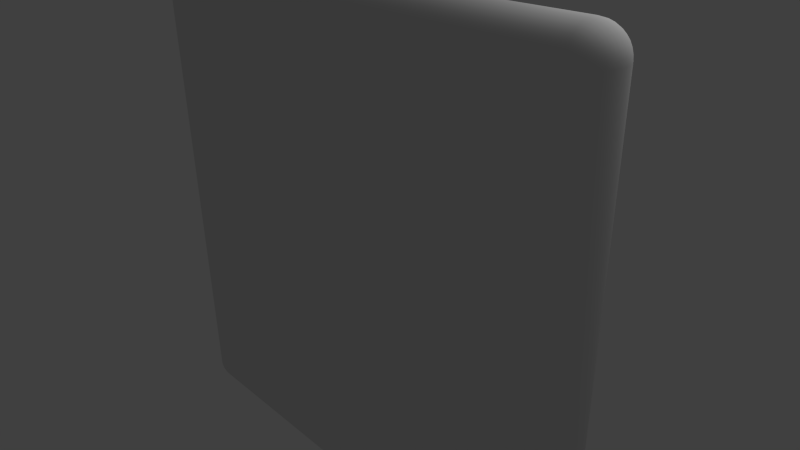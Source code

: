 # Source: Floor.blend  (saved by Blender 2.57.0; exported with 4.5.12 LTS)
import bpy
from mathutils import Matrix  # noqa: F401  (used for matrix-valued properties, if any)

bpy.ops.wm.read_factory_settings(use_empty=True)
scene = bpy.context.scene
scene.name = 'Scene'

# ---- collections
col_collection_1 = bpy.data.collections.new('Collection 1'); scene.collection.children.link(col_collection_1)

# ---- materials (node trees are filled in below, after node groups)
mat_material = bpy.data.materials.new('Material')
mat_material.alpha_threshold = 0.0
mat_material.use_transparent_shadow = False
mat_material.roughness = 0.5
mat_material.line_color = (0.0, 0.0, 0.0, 1.0)

# ---- material node trees

# ---- world
world_world = bpy.data.worlds.new('World'); scene.world = world_world
world_world.color = (0.05088, 0.05088, 0.05088)
world_world.use_sun_shadow = False
world_world.sun_shadow_jitter_overblur = 0.0
world_world.cycles.sampling_method = 'MANUAL'
world_world.cycles.sample_map_resolution = 256

# ---- cameras
cam_camera = bpy.data.cameras.new('Camera')
cam_camera.clip_end = 100.0
cam_camera.lens = 35.0
cam_camera.ortho_scale = 7.314
cam_camera.dof.focus_distance = 0.0
cam_camera.dof.aperture_fstop = 128.0

# ---- lights
light_lamp = bpy.data.lights.new('Lamp', 'POINT')
light_lamp.transmission_factor = 0.0
light_lamp.cutoff_distance = 30.0
light_lamp.energy = 100.0
light_lamp.shadow_buffer_clip_start = 1.001
light_lamp.shadow_soft_size = 1.0
light_lamp.shadow_maximum_resolution = 0.006
light_lamp.use_absolute_resolution = True
light_lamp.cycles.use_multiple_importance_sampling = False

# ---- meshes
me_cube = bpy.data.meshes.new('Cube')
me_cube.from_pydata([(3.5, 0.0, 3.5), (3.653, -0.7696, -3.5), (3.578, -0.7923, -3.5), (3.722, -0.06741, 3.5), (3.783, -0.1172, 3.5), (3.87, -0.2469, 3.5), (3.892, -0.322, 3.5), (3.9, -0.4, 3.5), (3.892, -0.478, 3.5), (3.87, -0.5531, 3.5), (3.833, -0.6222, 3.5), (3.783, -0.6828, 3.5), (3.722, -0.7326, 3.5), (3.653, -0.7696, 3.5), (3.5, -0.7923, -3.578), (3.5, -0.5531, -3.87), (3.5, -0.478, -3.892), (3.5, -0.4, -3.9), (3.5, -0.322, -3.892), (3.5, -0.2469, -3.87), (3.5, -0.1778, -3.833), (3.5, -0.1172, -3.783), (3.5, -0.06741, -3.722), (3.5, -0.03045, -3.653), (3.5, -0.007686, -3.578), (3.5, 0.0, -3.5), (-3.5, -0.7923, -3.578), (-3.5, -0.5531, -3.87), (-3.5, -0.2469, -3.87), (-3.5, -0.1778, -3.833), (-3.5, -0.06741, -3.722), (-3.5, -0.007686, -3.578), (-3.578, -0.007686, 3.5), (-3.653, -0.03045, 3.5), (-3.722, -0.06741, 3.5), (-3.783, -0.1172, 3.5), (-3.833, -0.1778, 3.5), (-3.87, -0.2469, 3.5), (-3.892, -0.322, 3.5), (-3.9, -0.4, 3.5), (-3.892, -0.478, 3.5), (-3.87, -0.5531, 3.5), (-3.833, -0.6222, 3.5), (-3.783, -0.6828, 3.5), (-3.722, -0.7326, 3.5), (-3.653, -0.7696, 3.5), (-3.578, -0.7923, 3.5), (-3.5, 0.0, -3.5), (-3.578, -0.007686, -3.5), (-3.653, -0.03045, -3.5), (-3.722, -0.06741, -3.5), (-3.783, -0.1172, -3.5), (-3.833, -0.1778, -3.5), (-3.87, -0.2469, -3.5), (-3.892, -0.322, -3.5), (-3.9, -0.4, -3.5), (-3.892, -0.478, -3.5), (-3.87, -0.5531, -3.5), (-3.833, -0.6222, -3.5), (-3.722, -0.7326, -3.5), (-3.653, -0.7696, -3.5), (-3.578, -0.7923, -3.5), (-3.5, -0.8, 3.5), (-3.5, -0.7696, 3.653), (-3.5, -0.7326, 3.722), (-3.5, -0.6828, 3.783), (-3.5, -0.6222, 3.833), (-3.5, -0.5531, 3.87), (-3.5, -0.478, 3.892), (-3.5, -0.4, 3.9), (-3.5, -0.322, 3.892), (-3.5, -0.2469, 3.87), (-3.5, -0.1778, 3.833), (-3.5, -0.1172, 3.783), (-3.5, -0.06741, 3.722), (-3.5, -0.03045, 3.653), (-3.5, 0.0, 3.5), (3.5, -0.8, 3.5), (3.5, -0.7696, 3.653), (3.5, -0.7326, 3.722), (3.5, -0.6828, 3.783), (3.5, -0.6222, 3.833), (3.5, -0.478, 3.892), (3.5, -0.1172, 3.783), (3.5, -0.06741, 3.722), (3.5, -0.03045, 3.653), (3.5, -0.8, -3.5), (3.5, -0.7696, -3.653), (3.5, -0.7326, -3.722), (3.5, -0.6828, -3.783), (3.5, -0.6222, -3.833), (3.515, -0.007686, -3.577), (3.53, -0.03045, -3.65), (3.543, -0.06741, -3.718), (3.555, -0.1172, -3.777), (3.565, -0.1778, -3.826), (3.572, -0.2469, -3.862), (3.577, -0.322, -3.885), (3.578, -0.4, -3.892), (3.577, -0.478, -3.885), (3.572, -0.5531, -3.862), (3.565, -0.6222, -3.826), (3.555, -0.6828, -3.777), (3.543, -0.7326, -3.718), (3.53, -0.7696, -3.65), (3.515, -0.7923, -3.577), (3.53, -0.7923, -3.572), (3.559, -0.7696, -3.641), (3.585, -0.7326, -3.705), (3.608, -0.6828, -3.761), (3.627, -0.6222, -3.807), (3.641, -0.5531, -3.841), (3.65, -0.478, -3.862), (3.653, -0.4, -3.87), (3.65, -0.322, -3.862), (3.641, -0.2469, -3.841), (3.627, -0.1778, -3.807), (3.608, -0.1172, -3.761), (3.585, -0.06741, -3.705), (3.559, -0.03045, -3.641), (3.53, -0.007686, -3.572), (3.543, -0.007686, -3.565), (3.585, -0.03045, -3.627), (3.623, -0.06741, -3.685), (3.657, -0.1172, -3.735), (3.685, -0.1778, -3.777), (3.705, -0.2469, -3.807), (3.718, -0.322, -3.826), (3.722, -0.4, -3.833), (3.718, -0.478, -3.826), (3.705, -0.5531, -3.807), (3.685, -0.6222, -3.777), (3.657, -0.6828, -3.735), (3.623, -0.7326, -3.685), (3.585, -0.7696, -3.627), (3.543, -0.7923, -3.565), (3.555, -0.7923, -3.555), (3.608, -0.7696, -3.608), (3.657, -0.7326, -3.657), (3.7, -0.6828, -3.7), (3.735, -0.6222, -3.735), (3.761, -0.5531, -3.761), (3.777, -0.478, -3.777), (3.783, -0.4, -3.783), (3.777, -0.322, -3.777), (3.761, -0.2469, -3.761), (3.735, -0.1778, -3.735), (3.7, -0.1172, -3.7), (3.657, -0.06741, -3.657), (3.608, -0.03045, -3.608), (3.555, -0.007686, -3.555), (3.565, -0.007686, -3.543), (3.627, -0.03045, -3.585), (3.685, -0.06741, -3.623), (3.735, -0.1172, -3.657), (3.777, -0.1778, -3.685), (3.807, -0.2469, -3.705), (3.826, -0.322, -3.718), (3.833, -0.4, -3.722), (3.826, -0.478, -3.718), (3.807, -0.5531, -3.705), (3.777, -0.6222, -3.685), (3.735, -0.6828, -3.657), (3.685, -0.7326, -3.623), (3.627, -0.7696, -3.585), (3.565, -0.7923, -3.543), (3.572, -0.7923, -3.53), (3.641, -0.7696, -3.559), (3.705, -0.7326, -3.585), (3.761, -0.6828, -3.608), (3.807, -0.6222, -3.627), (3.841, -0.5531, -3.641), (3.862, -0.478, -3.65), (3.87, -0.4, -3.653), (3.862, -0.322, -3.65), (3.841, -0.2469, -3.641), (3.807, -0.1778, -3.627), (3.761, -0.1172, -3.608), (3.705, -0.06741, -3.585), (3.641, -0.03045, -3.559), (3.572, -0.007686, -3.53), (3.577, -0.007686, -3.515), (3.65, -0.03045, -3.53), (3.718, -0.06741, -3.543), (3.777, -0.1172, -3.555), (3.826, -0.1778, -3.565), (3.862, -0.2469, -3.572), (3.885, -0.322, -3.577), (3.892, -0.4, -3.578), (3.885, -0.478, -3.577), (3.862, -0.5531, -3.572), (3.826, -0.6222, -3.565), (3.777, -0.6828, -3.555), (3.718, -0.7326, -3.543), (3.65, -0.7696, -3.53), (3.577, -0.7923, -3.515), (3.722, -0.7326, -3.5), (3.783, -0.6828, -3.5), (3.833, -0.6222, -3.5), (3.87, -0.5531, -3.5), (3.892, -0.478, -3.5), (3.9, -0.4, -3.5), (3.892, -0.322, -3.5), (3.87, -0.2469, -3.5), (3.833, -0.1778, -3.5), (3.783, -0.1172, -3.5), (3.722, -0.06741, -3.5), (3.653, -0.03045, -3.5), (3.578, -0.007686, -3.5), (-3.5, -0.03045, -3.653), (-3.5, -0.1172, -3.783), (-3.5, -0.322, -3.892), (-3.5, -0.4, -3.9), (-3.5, -0.478, -3.892), (-3.5, -0.6222, -3.833), (-3.5, -0.6828, -3.783), (-3.5, -0.7326, -3.722), (-3.5, -0.7696, -3.653), (-3.515, -0.7923, -3.577), (-3.53, -0.7696, -3.65), (-3.543, -0.7326, -3.718), (-3.555, -0.6828, -3.777), (-3.565, -0.6222, -3.826), (-3.572, -0.5531, -3.862), (-3.577, -0.478, -3.885), (-3.578, -0.4, -3.892), (-3.577, -0.322, -3.885), (-3.572, -0.2469, -3.862), (-3.565, -0.1778, -3.826), (-3.555, -0.1172, -3.777), (-3.543, -0.06741, -3.718), (-3.53, -0.03045, -3.65), (-3.515, -0.007686, -3.577), (-3.53, -0.007686, -3.572), (-3.559, -0.03045, -3.641), (-3.585, -0.06741, -3.705), (-3.608, -0.1172, -3.761), (-3.627, -0.1778, -3.807), (-3.641, -0.2469, -3.841), (-3.65, -0.322, -3.862), (-3.653, -0.4, -3.87), (-3.65, -0.478, -3.862), (-3.641, -0.5531, -3.841), (-3.627, -0.6222, -3.807), (-3.608, -0.6828, -3.761), (-3.585, -0.7326, -3.705), (-3.559, -0.7696, -3.641), (-3.53, -0.7923, -3.572), (-3.543, -0.7923, -3.565), (-3.585, -0.7696, -3.627), (-3.623, -0.7326, -3.685), (-3.657, -0.6828, -3.735), (-3.685, -0.6222, -3.777), (-3.705, -0.5531, -3.807), (-3.718, -0.478, -3.826), (-3.722, -0.4, -3.833), (-3.718, -0.322, -3.826), (-3.705, -0.2469, -3.807), (-3.685, -0.1778, -3.777), (-3.657, -0.1172, -3.735), (-3.623, -0.06741, -3.685), (-3.585, -0.03045, -3.627), (-3.543, -0.007686, -3.565), (-3.555, -0.007686, -3.555), (-3.608, -0.03045, -3.608), (-3.657, -0.06741, -3.657), (-3.7, -0.1172, -3.7), (-3.735, -0.1778, -3.735), (-3.761, -0.2469, -3.761), (-3.777, -0.322, -3.777), (-3.783, -0.4, -3.783), (-3.777, -0.478, -3.777), (-3.761, -0.5531, -3.761), (-3.735, -0.6222, -3.735), (-3.7, -0.6828, -3.7), (-3.657, -0.7326, -3.657), (-3.608, -0.7696, -3.608), (-3.555, -0.7923, -3.555), (-3.565, -0.7923, -3.543), (-3.627, -0.7696, -3.585), (-3.685, -0.7326, -3.623), (-3.735, -0.6828, -3.657), (-3.777, -0.6222, -3.685), (-3.807, -0.5531, -3.705), (-3.826, -0.478, -3.718), (-3.833, -0.4, -3.722), (-3.826, -0.322, -3.718), (-3.807, -0.2469, -3.705), (-3.777, -0.1778, -3.685), (-3.735, -0.1172, -3.657), (-3.685, -0.06741, -3.623), (-3.627, -0.03045, -3.585), (-3.565, -0.007686, -3.543), (-3.572, -0.007686, -3.53), (-3.641, -0.03045, -3.559), (-3.705, -0.06741, -3.585), (-3.761, -0.1172, -3.608), (-3.807, -0.1778, -3.627), (-3.841, -0.2469, -3.641), (-3.862, -0.322, -3.65), (-3.87, -0.4, -3.653), (-3.862, -0.478, -3.65), (-3.841, -0.5531, -3.641), (-3.807, -0.6222, -3.627), (-3.761, -0.6828, -3.608), (-3.705, -0.7326, -3.585), (-3.641, -0.7696, -3.559), (-3.572, -0.7923, -3.53), (-3.577, -0.7923, -3.515), (-3.65, -0.7696, -3.53), (-3.718, -0.7326, -3.543), (-3.777, -0.6828, -3.555), (-3.826, -0.6222, -3.565), (-3.862, -0.5531, -3.572), (-3.885, -0.478, -3.577), (-3.892, -0.4, -3.578), (-3.885, -0.322, -3.577), (-3.862, -0.2469, -3.572), (-3.826, -0.1778, -3.565), (-3.777, -0.1172, -3.555), (-3.718, -0.06741, -3.543), (-3.65, -0.03045, -3.53), (-3.577, -0.007686, -3.515), (-3.783, -0.6828, -3.5), (-3.5, -0.8, -3.5), (-3.5, -0.7923, 3.578), (-3.5, -0.007686, 3.578), (-3.515, -0.007686, 3.577), (-3.53, -0.03045, 3.65), (-3.543, -0.06741, 3.718), (-3.555, -0.1172, 3.777), (-3.565, -0.1778, 3.826), (-3.572, -0.2469, 3.862), (-3.577, -0.322, 3.885), (-3.578, -0.4, 3.892), (-3.577, -0.478, 3.885), (-3.572, -0.5531, 3.862), (-3.565, -0.6222, 3.826), (-3.555, -0.6828, 3.777), (-3.543, -0.7326, 3.718), (-3.53, -0.7696, 3.65), (-3.515, -0.7923, 3.577), (-3.53, -0.7923, 3.572), (-3.559, -0.7696, 3.641), (-3.585, -0.7326, 3.705), (-3.608, -0.6828, 3.761), (-3.627, -0.6222, 3.807), (-3.641, -0.5531, 3.841), (-3.65, -0.478, 3.862), (-3.653, -0.4, 3.87), (-3.65, -0.322, 3.862), (-3.641, -0.2469, 3.841), (-3.627, -0.1778, 3.807), (-3.608, -0.1172, 3.761), (-3.585, -0.06741, 3.705), (-3.559, -0.03045, 3.641), (-3.53, -0.007686, 3.572), (-3.543, -0.007686, 3.565), (-3.585, -0.03045, 3.627), (-3.623, -0.06741, 3.685), (-3.657, -0.1172, 3.735), (-3.685, -0.1778, 3.777), (-3.705, -0.2469, 3.807), (-3.718, -0.322, 3.826), (-3.722, -0.4, 3.833), (-3.718, -0.478, 3.826), (-3.705, -0.5531, 3.807), (-3.685, -0.6222, 3.777), (-3.657, -0.6828, 3.735), (-3.623, -0.7326, 3.685), (-3.585, -0.7696, 3.627), (-3.543, -0.7923, 3.565), (-3.555, -0.7923, 3.555), (-3.608, -0.7696, 3.608), (-3.657, -0.7326, 3.657), (-3.7, -0.6828, 3.7), (-3.735, -0.6222, 3.735), (-3.761, -0.5531, 3.761), (-3.777, -0.478, 3.777), (-3.783, -0.4, 3.783), (-3.777, -0.322, 3.777), (-3.761, -0.2469, 3.761), (-3.735, -0.1778, 3.735), (-3.7, -0.1172, 3.7), (-3.657, -0.06741, 3.657), (-3.608, -0.03045, 3.608), (-3.555, -0.007686, 3.555), (-3.565, -0.007686, 3.543), (-3.627, -0.03045, 3.585), (-3.685, -0.06741, 3.623), (-3.735, -0.1172, 3.657), (-3.777, -0.1778, 3.685), (-3.807, -0.2469, 3.705), (-3.826, -0.322, 3.718), (-3.833, -0.4, 3.722), (-3.826, -0.478, 3.718), (-3.807, -0.5531, 3.705), (-3.777, -0.6222, 3.685), (-3.735, -0.6828, 3.657), (-3.685, -0.7326, 3.623), (-3.627, -0.7696, 3.585), (-3.565, -0.7923, 3.543), (-3.572, -0.7923, 3.53), (-3.641, -0.7696, 3.559), (-3.705, -0.7326, 3.585), (-3.761, -0.6828, 3.608), (-3.807, -0.6222, 3.627), (-3.841, -0.5531, 3.641), (-3.862, -0.478, 3.65), (-3.87, -0.4, 3.653), (-3.862, -0.322, 3.65), (-3.841, -0.2469, 3.641), (-3.807, -0.1778, 3.627), (-3.761, -0.1172, 3.608), (-3.705, -0.06741, 3.585), (-3.641, -0.03045, 3.559), (-3.572, -0.007686, 3.53), (-3.577, -0.007686, 3.515), (-3.65, -0.03045, 3.53), (-3.718, -0.06741, 3.543), (-3.777, -0.1172, 3.555), (-3.826, -0.1778, 3.565), (-3.862, -0.2469, 3.572), (-3.885, -0.322, 3.577), (-3.892, -0.4, 3.578), (-3.885, -0.478, 3.577), (-3.862, -0.5531, 3.572), (-3.826, -0.6222, 3.565), (-3.777, -0.6828, 3.555), (-3.718, -0.7326, 3.543), (-3.65, -0.7696, 3.53), (-3.577, -0.7923, 3.515), (3.5, -0.007686, 3.578), (3.5, -0.1778, 3.833), (3.5, -0.2469, 3.87), (3.5, -0.322, 3.892), (3.5, -0.4, 3.9), (3.5, -0.5531, 3.87), (3.5, -0.7923, 3.578), (3.515, -0.7923, 3.577), (3.53, -0.7696, 3.65), (3.543, -0.7326, 3.718), (3.555, -0.6828, 3.777), (3.565, -0.6222, 3.826), (3.572, -0.5531, 3.862), (3.577, -0.478, 3.885), (3.578, -0.4, 3.892), (3.577, -0.322, 3.885), (3.572, -0.2469, 3.862), (3.565, -0.1778, 3.826), (3.555, -0.1172, 3.777), (3.543, -0.06741, 3.718), (3.53, -0.03045, 3.65), (3.515, -0.007686, 3.577), (3.53, -0.007686, 3.572), (3.559, -0.03045, 3.641), (3.585, -0.06741, 3.705), (3.608, -0.1172, 3.761), (3.627, -0.1778, 3.807), (3.641, -0.2469, 3.841), (3.65, -0.322, 3.862), (3.653, -0.4, 3.87), (3.65, -0.478, 3.862), (3.641, -0.5531, 3.841), (3.627, -0.6222, 3.807), (3.608, -0.6828, 3.761), (3.585, -0.7326, 3.705), (3.559, -0.7696, 3.641), (3.53, -0.7923, 3.572), (3.543, -0.7923, 3.565), (3.585, -0.7696, 3.627), (3.623, -0.7326, 3.685), (3.657, -0.6828, 3.735), (3.685, -0.6222, 3.777), (3.705, -0.5531, 3.807), (3.718, -0.478, 3.826), (3.722, -0.4, 3.833), (3.718, -0.322, 3.826), (3.705, -0.2469, 3.807), (3.685, -0.1778, 3.777), (3.657, -0.1172, 3.735), (3.623, -0.06741, 3.685), (3.585, -0.03045, 3.627), (3.543, -0.007686, 3.565), (3.555, -0.007686, 3.555), (3.608, -0.03045, 3.608), (3.657, -0.06741, 3.657), (3.7, -0.1172, 3.7), (3.735, -0.1778, 3.735), (3.761, -0.2469, 3.761), (3.777, -0.322, 3.777), (3.783, -0.4, 3.783), (3.777, -0.478, 3.777), (3.761, -0.5531, 3.761), (3.735, -0.6222, 3.735), (3.7, -0.6828, 3.7), (3.657, -0.7326, 3.657), (3.608, -0.7696, 3.608), (3.555, -0.7923, 3.555), (3.565, -0.7923, 3.543), (3.627, -0.7696, 3.585), (3.685, -0.7326, 3.623), (3.735, -0.6828, 3.657), (3.777, -0.6222, 3.685), (3.807, -0.5531, 3.705), (3.826, -0.478, 3.718), (3.833, -0.4, 3.722), (3.826, -0.322, 3.718), (3.807, -0.2469, 3.705), (3.777, -0.1778, 3.685), (3.735, -0.1172, 3.657), (3.685, -0.06741, 3.623), (3.627, -0.03045, 3.585), (3.565, -0.007686, 3.543), (3.572, -0.007686, 3.53), (3.641, -0.03045, 3.559), (3.705, -0.06741, 3.585), (3.761, -0.1172, 3.608), (3.807, -0.1778, 3.627), (3.841, -0.2469, 3.641), (3.862, -0.322, 3.65), (3.87, -0.4, 3.653), (3.862, -0.478, 3.65), (3.841, -0.5531, 3.641), (3.807, -0.6222, 3.627), (3.761, -0.6828, 3.608), (3.705, -0.7326, 3.585), (3.641, -0.7696, 3.559), (3.572, -0.7923, 3.53), (3.577, -0.7923, 3.515), (3.65, -0.7696, 3.53), (3.718, -0.7326, 3.543), (3.777, -0.6828, 3.555), (3.826, -0.6222, 3.565), (3.862, -0.5531, 3.572), (3.885, -0.478, 3.577), (3.892, -0.4, 3.578), (3.885, -0.322, 3.577), (3.862, -0.2469, 3.572), (3.826, -0.1778, 3.565), (3.777, -0.1172, 3.555), (3.718, -0.06741, 3.543), (3.65, -0.03045, 3.53), (3.577, -0.007686, 3.515), (3.578, -0.007686, 3.5), (3.653, -0.03045, 3.5), (3.833, -0.1778, 3.5), (3.578, -0.7923, 3.5)], [], [(62, 324, 86, 77), (0, 25, 47, 76), (25, 0, 544, 208), (208, 544, 545, 207), (207, 545, 3, 206), (206, 3, 4, 205), (205, 4, 546, 204), (204, 546, 5, 203), (203, 5, 6, 202), (202, 6, 7, 201), (201, 7, 8, 200), (200, 8, 9, 199), (199, 9, 10, 198), (198, 10, 11, 197), (197, 11, 12, 196), (196, 12, 13, 1), (1, 13, 547, 2), (2, 547, 77, 86), (86, 324, 26, 14), (217, 87, 14, 26), (216, 88, 87, 217), (215, 89, 88, 216), (214, 90, 89, 215), (27, 15, 90, 214), (213, 16, 15, 27), (212, 17, 16, 213), (211, 18, 17, 212), (28, 19, 18, 211), (29, 20, 19, 28), (210, 21, 20, 29), (30, 22, 21, 210), (209, 23, 22, 30), (31, 24, 23, 209), (47, 25, 24, 31), (76, 47, 48, 32), (32, 48, 49, 33), (33, 49, 50, 34), (34, 50, 51, 35), (35, 51, 52, 36), (36, 52, 53, 37), (37, 53, 54, 38), (38, 54, 55, 39), (39, 55, 56, 40), (40, 56, 57, 41), (41, 57, 58, 42), (42, 58, 323, 43), (43, 323, 59, 44), (44, 59, 60, 45), (45, 60, 61, 46), (324, 62, 46, 61), (438, 325, 62, 77), (78, 63, 325, 438), (79, 64, 63, 78), (80, 65, 64, 79), (81, 66, 65, 80), (437, 67, 66, 81), (82, 68, 67, 437), (436, 69, 68, 82), (435, 70, 69, 436), (434, 71, 70, 435), (433, 72, 71, 434), (83, 73, 72, 433), (84, 74, 73, 83), (85, 75, 74, 84), (432, 326, 75, 85), (0, 76, 326, 432), (25, 91, 24), (24, 91, 92, 23), (23, 92, 93, 22), (22, 93, 94, 21), (21, 94, 95, 20), (20, 95, 96, 19), (19, 96, 97, 18), (18, 97, 98, 17), (17, 98, 99, 16), (16, 99, 100, 15), (15, 100, 101, 90), (90, 101, 102, 89), (89, 102, 103, 88), (88, 103, 104, 87), (87, 104, 105, 14), (14, 105, 86), (105, 106, 86), (104, 107, 106, 105), (103, 108, 107, 104), (102, 109, 108, 103), (101, 110, 109, 102), (100, 111, 110, 101), (99, 112, 111, 100), (98, 113, 112, 99), (97, 114, 113, 98), (96, 115, 114, 97), (95, 116, 115, 96), (94, 117, 116, 95), (93, 118, 117, 94), (92, 119, 118, 93), (91, 120, 119, 92), (25, 120, 91), (25, 121, 120), (120, 121, 122, 119), (119, 122, 123, 118), (118, 123, 124, 117), (117, 124, 125, 116), (116, 125, 126, 115), (115, 126, 127, 114), (114, 127, 128, 113), (113, 128, 129, 112), (112, 129, 130, 111), (111, 130, 131, 110), (110, 131, 132, 109), (109, 132, 133, 108), (108, 133, 134, 107), (107, 134, 135, 106), (106, 135, 86), (135, 136, 86), (134, 137, 136, 135), (133, 138, 137, 134), (132, 139, 138, 133), (131, 140, 139, 132), (130, 141, 140, 131), (129, 142, 141, 130), (128, 143, 142, 129), (127, 144, 143, 128), (126, 145, 144, 127), (125, 146, 145, 126), (124, 147, 146, 125), (123, 148, 147, 124), (122, 149, 148, 123), (121, 150, 149, 122), (25, 150, 121), (25, 151, 150), (150, 151, 152, 149), (149, 152, 153, 148), (148, 153, 154, 147), (147, 154, 155, 146), (146, 155, 156, 145), (145, 156, 157, 144), (144, 157, 158, 143), (143, 158, 159, 142), (142, 159, 160, 141), (141, 160, 161, 140), (140, 161, 162, 139), (139, 162, 163, 138), (138, 163, 164, 137), (137, 164, 165, 136), (136, 165, 86), (165, 166, 86), (164, 167, 166, 165), (163, 168, 167, 164), (162, 169, 168, 163), (161, 170, 169, 162), (160, 171, 170, 161), (159, 172, 171, 160), (158, 173, 172, 159), (157, 174, 173, 158), (156, 175, 174, 157), (155, 176, 175, 156), (154, 177, 176, 155), (153, 178, 177, 154), (152, 179, 178, 153), (151, 180, 179, 152), (25, 180, 151), (25, 181, 180), (180, 181, 182, 179), (179, 182, 183, 178), (178, 183, 184, 177), (177, 184, 185, 176), (176, 185, 186, 175), (175, 186, 187, 174), (174, 187, 188, 173), (173, 188, 189, 172), (172, 189, 190, 171), (171, 190, 191, 170), (170, 191, 192, 169), (169, 192, 193, 168), (168, 193, 194, 167), (167, 194, 195, 166), (166, 195, 86), (195, 2, 86), (194, 1, 2, 195), (193, 196, 1, 194), (192, 197, 196, 193), (191, 198, 197, 192), (190, 199, 198, 191), (189, 200, 199, 190), (188, 201, 200, 189), (187, 202, 201, 188), (186, 203, 202, 187), (185, 204, 203, 186), (184, 205, 204, 185), (183, 206, 205, 184), (182, 207, 206, 183), (181, 208, 207, 182), (25, 208, 181), (47, 31, 232), (232, 31, 209, 231), (231, 209, 30, 230), (230, 30, 210, 229), (229, 210, 29, 228), (228, 29, 28, 227), (227, 28, 211, 226), (226, 211, 212, 225), (225, 212, 213, 224), (224, 213, 27, 223), (223, 27, 214, 222), (222, 214, 215, 221), (221, 215, 216, 220), (220, 216, 217, 219), (219, 217, 26, 218), (218, 26, 324), (247, 218, 324), (246, 219, 218, 247), (245, 220, 219, 246), (244, 221, 220, 245), (243, 222, 221, 244), (242, 223, 222, 243), (241, 224, 223, 242), (240, 225, 224, 241), (239, 226, 225, 240), (238, 227, 226, 239), (237, 228, 227, 238), (236, 229, 228, 237), (235, 230, 229, 236), (234, 231, 230, 235), (233, 232, 231, 234), (47, 232, 233), (47, 233, 262), (262, 233, 234, 261), (261, 234, 235, 260), (260, 235, 236, 259), (259, 236, 237, 258), (258, 237, 238, 257), (257, 238, 239, 256), (256, 239, 240, 255), (255, 240, 241, 254), (254, 241, 242, 253), (253, 242, 243, 252), (252, 243, 244, 251), (251, 244, 245, 250), (250, 245, 246, 249), (249, 246, 247, 248), (248, 247, 324), (277, 248, 324), (276, 249, 248, 277), (275, 250, 249, 276), (274, 251, 250, 275), (273, 252, 251, 274), (272, 253, 252, 273), (271, 254, 253, 272), (270, 255, 254, 271), (269, 256, 255, 270), (268, 257, 256, 269), (267, 258, 257, 268), (266, 259, 258, 267), (265, 260, 259, 266), (264, 261, 260, 265), (263, 262, 261, 264), (47, 262, 263), (47, 263, 292), (292, 263, 264, 291), (291, 264, 265, 290), (290, 265, 266, 289), (289, 266, 267, 288), (288, 267, 268, 287), (287, 268, 269, 286), (286, 269, 270, 285), (285, 270, 271, 284), (284, 271, 272, 283), (283, 272, 273, 282), (282, 273, 274, 281), (281, 274, 275, 280), (280, 275, 276, 279), (279, 276, 277, 278), (278, 277, 324), (307, 278, 324), (306, 279, 278, 307), (305, 280, 279, 306), (304, 281, 280, 305), (303, 282, 281, 304), (302, 283, 282, 303), (301, 284, 283, 302), (300, 285, 284, 301), (299, 286, 285, 300), (298, 287, 286, 299), (297, 288, 287, 298), (296, 289, 288, 297), (295, 290, 289, 296), (294, 291, 290, 295), (293, 292, 291, 294), (47, 292, 293), (47, 293, 322), (322, 293, 294, 321), (321, 294, 295, 320), (320, 295, 296, 319), (319, 296, 297, 318), (318, 297, 298, 317), (317, 298, 299, 316), (316, 299, 300, 315), (315, 300, 301, 314), (314, 301, 302, 313), (313, 302, 303, 312), (312, 303, 304, 311), (311, 304, 305, 310), (310, 305, 306, 309), (309, 306, 307, 308), (308, 307, 324), (61, 308, 324), (60, 309, 308, 61), (59, 310, 309, 60), (323, 311, 310, 59), (58, 312, 311, 323), (57, 313, 312, 58), (56, 314, 313, 57), (55, 315, 314, 56), (54, 316, 315, 55), (53, 317, 316, 54), (52, 318, 317, 53), (51, 319, 318, 52), (50, 320, 319, 51), (49, 321, 320, 50), (48, 322, 321, 49), (47, 322, 48), (76, 327, 326), (326, 327, 328, 75), (75, 328, 329, 74), (74, 329, 330, 73), (73, 330, 331, 72), (72, 331, 332, 71), (71, 332, 333, 70), (70, 333, 334, 69), (69, 334, 335, 68), (68, 335, 336, 67), (67, 336, 337, 66), (66, 337, 338, 65), (65, 338, 339, 64), (64, 339, 340, 63), (63, 340, 341, 325), (325, 341, 62), (341, 342, 62), (340, 343, 342, 341), (339, 344, 343, 340), (338, 345, 344, 339), (337, 346, 345, 338), (336, 347, 346, 337), (335, 348, 347, 336), (334, 349, 348, 335), (333, 350, 349, 334), (332, 351, 350, 333), (331, 352, 351, 332), (330, 353, 352, 331), (329, 354, 353, 330), (328, 355, 354, 329), (327, 356, 355, 328), (76, 356, 327), (76, 357, 356), (356, 357, 358, 355), (355, 358, 359, 354), (354, 359, 360, 353), (353, 360, 361, 352), (352, 361, 362, 351), (351, 362, 363, 350), (350, 363, 364, 349), (349, 364, 365, 348), (348, 365, 366, 347), (347, 366, 367, 346), (346, 367, 368, 345), (345, 368, 369, 344), (344, 369, 370, 343), (343, 370, 371, 342), (342, 371, 62), (371, 372, 62), (370, 373, 372, 371), (369, 374, 373, 370), (368, 375, 374, 369), (367, 376, 375, 368), (366, 377, 376, 367), (365, 378, 377, 366), (364, 379, 378, 365), (363, 380, 379, 364), (362, 381, 380, 363), (361, 382, 381, 362), (360, 383, 382, 361), (359, 384, 383, 360), (358, 385, 384, 359), (357, 386, 385, 358), (76, 386, 357), (76, 387, 386), (386, 387, 388, 385), (385, 388, 389, 384), (384, 389, 390, 383), (383, 390, 391, 382), (382, 391, 392, 381), (381, 392, 393, 380), (380, 393, 394, 379), (379, 394, 395, 378), (378, 395, 396, 377), (377, 396, 397, 376), (376, 397, 398, 375), (375, 398, 399, 374), (374, 399, 400, 373), (373, 400, 401, 372), (372, 401, 62), (401, 402, 62), (400, 403, 402, 401), (399, 404, 403, 400), (398, 405, 404, 399), (397, 406, 405, 398), (396, 407, 406, 397), (395, 408, 407, 396), (394, 409, 408, 395), (393, 410, 409, 394), (392, 411, 410, 393), (391, 412, 411, 392), (390, 413, 412, 391), (389, 414, 413, 390), (388, 415, 414, 389), (387, 416, 415, 388), (76, 416, 387), (76, 417, 416), (416, 417, 418, 415), (415, 418, 419, 414), (414, 419, 420, 413), (413, 420, 421, 412), (412, 421, 422, 411), (411, 422, 423, 410), (410, 423, 424, 409), (409, 424, 425, 408), (408, 425, 426, 407), (407, 426, 427, 406), (406, 427, 428, 405), (405, 428, 429, 404), (404, 429, 430, 403), (403, 430, 431, 402), (402, 431, 62), (431, 46, 62), (430, 45, 46, 431), (429, 44, 45, 430), (428, 43, 44, 429), (427, 42, 43, 428), (426, 41, 42, 427), (425, 40, 41, 426), (424, 39, 40, 425), (423, 38, 39, 424), (422, 37, 38, 423), (421, 36, 37, 422), (420, 35, 36, 421), (419, 34, 35, 420), (418, 33, 34, 419), (417, 32, 33, 418), (76, 32, 417), (0, 432, 453), (453, 432, 85, 452), (452, 85, 84, 451), (451, 84, 83, 450), (450, 83, 433, 449), (449, 433, 434, 448), (448, 434, 435, 447), (447, 435, 436, 446), (446, 436, 82, 445), (445, 82, 437, 444), (444, 437, 81, 443), (443, 81, 80, 442), (442, 80, 79, 441), (441, 79, 78, 440), (440, 78, 438, 439), (439, 438, 77), (468, 439, 77), (467, 440, 439, 468), (466, 441, 440, 467), (465, 442, 441, 466), (464, 443, 442, 465), (463, 444, 443, 464), (462, 445, 444, 463), (461, 446, 445, 462), (460, 447, 446, 461), (459, 448, 447, 460), (458, 449, 448, 459), (457, 450, 449, 458), (456, 451, 450, 457), (455, 452, 451, 456), (454, 453, 452, 455), (0, 453, 454), (0, 454, 483), (483, 454, 455, 482), (482, 455, 456, 481), (481, 456, 457, 480), (480, 457, 458, 479), (479, 458, 459, 478), (478, 459, 460, 477), (477, 460, 461, 476), (476, 461, 462, 475), (475, 462, 463, 474), (474, 463, 464, 473), (473, 464, 465, 472), (472, 465, 466, 471), (471, 466, 467, 470), (470, 467, 468, 469), (469, 468, 77), (498, 469, 77), (497, 470, 469, 498), (496, 471, 470, 497), (495, 472, 471, 496), (494, 473, 472, 495), (493, 474, 473, 494), (492, 475, 474, 493), (491, 476, 475, 492), (490, 477, 476, 491), (489, 478, 477, 490), (488, 479, 478, 489), (487, 480, 479, 488), (486, 481, 480, 487), (485, 482, 481, 486), (484, 483, 482, 485), (0, 483, 484), (0, 484, 513), (513, 484, 485, 512), (512, 485, 486, 511), (511, 486, 487, 510), (510, 487, 488, 509), (509, 488, 489, 508), (508, 489, 490, 507), (507, 490, 491, 506), (506, 491, 492, 505), (505, 492, 493, 504), (504, 493, 494, 503), (503, 494, 495, 502), (502, 495, 496, 501), (501, 496, 497, 500), (500, 497, 498, 499), (499, 498, 77), (528, 499, 77), (527, 500, 499, 528), (526, 501, 500, 527), (525, 502, 501, 526), (524, 503, 502, 525), (523, 504, 503, 524), (522, 505, 504, 523), (521, 506, 505, 522), (520, 507, 506, 521), (519, 508, 507, 520), (518, 509, 508, 519), (517, 510, 509, 518), (516, 511, 510, 517), (515, 512, 511, 516), (514, 513, 512, 515), (0, 513, 514), (0, 514, 543), (543, 514, 515, 542), (542, 515, 516, 541), (541, 516, 517, 540), (540, 517, 518, 539), (539, 518, 519, 538), (538, 519, 520, 537), (537, 520, 521, 536), (536, 521, 522, 535), (535, 522, 523, 534), (534, 523, 524, 533), (533, 524, 525, 532), (532, 525, 526, 531), (531, 526, 527, 530), (530, 527, 528, 529), (529, 528, 77), (547, 529, 77), (13, 530, 529, 547), (12, 531, 530, 13), (11, 532, 531, 12), (10, 533, 532, 11), (9, 534, 533, 10), (8, 535, 534, 9), (7, 536, 535, 8), (6, 537, 536, 7), (5, 538, 537, 6), (546, 539, 538, 5), (4, 540, 539, 546), (3, 541, 540, 4), (545, 542, 541, 3), (544, 543, 542, 545), (0, 543, 544)])
me_cube.polygons.foreach_set('use_smooth', [True] * 578)
_uv = me_cube.uv_layers.new(name='UVTex')
_uv.uv.foreach_set('vector', [2.766e-05, 1.0, 2.778e-05, 2.754e-05, 1.0, 2.754e-05, 1.0, 1.0, 1.0, 1.0, 1.0, 2.754e-05, 2.778e-05, 2.754e-05, 2.766e-05, 1.0, 1.0, 2.754e-05, 1.0, 1.0, 1.011, 1.0, 1.011, 2.754e-05, 1.011, 2.754e-05, 1.011, 1.0, 1.022, 1.0, 1.022, 2.754e-05, 1.022, 2.754e-05, 1.022, 1.0, 1.032, 1.0, 1.032, 2.754e-05, 1.032, 2.754e-05, 1.032, 1.0, 1.04, 1.0, 1.04, 2.754e-05, 1.04, 2.754e-05, 1.04, 1.0, 1.047, 1.0, 1.047, 2.754e-05, 1.047, 2.754e-05, 1.047, 1.0, 1.053, 1.0, 1.053, 2.754e-05, 1.053, 2.754e-05, 1.053, 1.0, 1.056, 1.0, 1.056, 2.754e-05, 1.056, 2.754e-05, 1.056, 1.0, 1.057, 1.0, 1.057, 2.754e-05, 1.057, 2.754e-05, 1.057, 1.0, 1.056, 1.0, 1.056, 2.754e-05, 1.056, 2.754e-05, 1.056, 1.0, 1.053, 1.0, 1.053, 2.754e-05, 1.053, 2.754e-05, 1.053, 1.0, 1.047, 1.0, 1.047, 2.754e-05, 1.047, 2.754e-05, 1.047, 1.0, 1.04, 1.0, 1.04, 2.754e-05, 1.04, 2.754e-05, 1.04, 1.0, 1.032, 1.0, 1.032, 2.754e-05, 1.032, 2.754e-05, 1.032, 1.0, 1.022, 1.0, 1.022, 2.754e-05, 1.022, 2.754e-05, 1.022, 1.0, 1.011, 1.0, 1.011, 2.754e-05, 1.011, 2.754e-05, 1.011, 1.0, 1.0, 1.0, 1.0, 2.754e-05, 1.0, 2.754e-05, 2.778e-05, 2.754e-05, 2.778e-05, -0.01112, 1.0, -0.01112, 2.778e-05, -0.02184, 1.0, -0.02184, 1.0, -0.01112, 2.778e-05, -0.01112, 2.778e-05, -0.03172, 1.0, -0.03172, 1.0, -0.02184, 2.778e-05, -0.02184, 2.778e-05, -0.04038, 1.0, -0.04038, 1.0, -0.03172, 2.778e-05, -0.03172, 2.778e-05, -0.04748, 1.0, -0.04748, 1.0, -0.04038, 2.778e-05, -0.04038, 2.778e-05, -0.05276, 1.0, -0.05276, 1.0, -0.04748, 2.778e-05, -0.04748, 2.778e-05, -0.05601, 1.0, -0.05601, 1.0, -0.05276, 2.778e-05, -0.05276, 2.778e-05, -0.05711, 1.0, -0.05711, 1.0, -0.05601, 2.778e-05, -0.05601, 2.778e-05, -0.05601, 1.0, -0.05601, 1.0, -0.05711, 2.778e-05, -0.05711, 2.778e-05, -0.05276, 1.0, -0.05276, 1.0, -0.05601, 2.778e-05, -0.05601, 2.778e-05, -0.04748, 1.0, -0.04748, 1.0, -0.05276, 2.778e-05, -0.05276, 2.778e-05, -0.04038, 1.0, -0.04038, 1.0, -0.04748, 2.778e-05, -0.04748, 2.778e-05, -0.03172, 1.0, -0.03172, 1.0, -0.04038, 2.778e-05, -0.04038, 2.778e-05, -0.02184, 1.0, -0.02184, 1.0, -0.03172, 2.778e-05, -0.03172, 2.778e-05, -0.01112, 1.0, -0.01112, 1.0, -0.02184, 2.778e-05, -0.02184, 2.778e-05, 2.754e-05, 1.0, 2.754e-05, 1.0, -0.01112, 2.778e-05, -0.01112, 2.766e-05, 1.0, 2.778e-05, 2.754e-05, -0.01112, 2.754e-05, -0.01112, 1.0, -0.01112, 1.0, -0.01112, 2.754e-05, -0.02184, 2.754e-05, -0.02184, 1.0, -0.02184, 1.0, -0.02184, 2.754e-05, -0.03172, 2.754e-05, -0.03172, 1.0, -0.03172, 1.0, -0.03172, 2.754e-05, -0.04038, 2.754e-05, -0.04038, 1.0, -0.04038, 1.0, -0.04038, 2.754e-05, -0.04748, 2.754e-05, -0.04748, 1.0, -0.04748, 1.0, -0.04748, 2.754e-05, -0.05276, 2.754e-05, -0.05276, 1.0, -0.05276, 1.0, -0.05276, 2.754e-05, -0.05601, 2.754e-05, -0.05601, 1.0, -0.05601, 1.0, -0.05601, 2.754e-05, -0.05711, 2.754e-05, -0.05711, 1.0, -0.05711, 1.0, -0.05711, 2.754e-05, -0.05601, 2.754e-05, -0.05601, 1.0, -0.05601, 1.0, -0.05601, 2.754e-05, -0.05276, 2.754e-05, -0.05276, 1.0, -0.05276, 1.0, -0.05276, 2.754e-05, -0.04748, 2.754e-05, -0.04748, 1.0, -0.04748, 1.0, -0.04748, 2.754e-05, -0.04038, 2.754e-05, -0.04038, 1.0, -0.04038, 1.0, -0.04038, 2.754e-05, -0.03172, 2.754e-05, -0.03172, 1.0, -0.03172, 1.0, -0.03172, 2.754e-05, -0.02184, 2.754e-05, -0.02184, 1.0, -0.02184, 1.0, -0.02184, 2.754e-05, -0.01112, 2.754e-05, -0.01112, 1.0, 2.778e-05, 2.754e-05, 2.766e-05, 1.0, -0.01112, 1.0, -0.01112, 2.754e-05, 1.0, 1.011, 2.766e-05, 1.011, 2.766e-05, 1.0, 1.0, 1.0, 1.0, 1.022, 2.766e-05, 1.022, 2.766e-05, 1.011, 1.0, 1.011, 1.0, 1.032, 2.766e-05, 1.032, 2.766e-05, 1.022, 1.0, 1.022, 1.0, 1.04, 2.766e-05, 1.04, 2.766e-05, 1.032, 1.0, 1.032, 1.0, 1.047, 2.766e-05, 1.047, 2.766e-05, 1.04, 1.0, 1.04, 1.0, 1.053, 2.766e-05, 1.053, 2.766e-05, 1.047, 1.0, 1.047, 1.0, 1.056, 2.766e-05, 1.056, 2.766e-05, 1.053, 1.0, 1.053, 1.0, 1.057, 2.766e-05, 1.057, 2.766e-05, 1.056, 1.0, 1.056, 1.0, 1.056, 2.766e-05, 1.056, 2.766e-05, 1.057, 1.0, 1.057, 1.0, 1.053, 2.766e-05, 1.053, 2.766e-05, 1.056, 1.0, 1.056, 1.0, 1.047, 2.766e-05, 1.047, 2.766e-05, 1.053, 1.0, 1.053, 1.0, 1.04, 2.766e-05, 1.04, 2.766e-05, 1.047, 1.0, 1.047, 1.0, 1.032, 2.766e-05, 1.032, 2.766e-05, 1.04, 1.0, 1.04, 1.0, 1.022, 2.766e-05, 1.022, 2.766e-05, 1.032, 1.0, 1.032, 1.0, 1.011, 2.766e-05, 1.011, 2.766e-05, 1.022, 1.0, 1.022, 1.0, 1.0, 2.766e-05, 1.0, 2.766e-05, 1.011, 1.0, 1.011, 1.0, 2.754e-05, 1.002, -0.01091, 1.0, -0.01112, 1.0, -0.01112, 1.002, -0.01091, 1.004, -0.02142, 1.0, -0.02184, 1.0, -0.02184, 1.004, -0.02142, 1.006, -0.03111, 1.0, -0.03172, 1.0, -0.03172, 1.006, -0.03111, 1.008, -0.0396, 1.0, -0.04038, 1.0, -0.04038, 1.008, -0.0396, 1.009, -0.04657, 1.0, -0.04748, 1.0, -0.04748, 1.009, -0.04657, 1.01, -0.05175, 1.0, -0.05276, 1.0, -0.05276, 1.01, -0.05175, 1.011, -0.05494, 1.0, -0.05601, 1.0, -0.05601, 1.011, -0.05494, 1.011, -0.05601, 1.0, -0.05711, 1.0, -0.05711, 1.011, -0.05601, 1.011, -0.05494, 1.0, -0.05601, 1.0, -0.05601, 1.011, -0.05494, 1.01, -0.05175, 1.0, -0.05276, 1.0, -0.05276, 1.01, -0.05175, 1.009, -0.04657, 1.0, -0.04748, 1.0, -0.04748, 1.009, -0.04657, 1.008, -0.0396, 1.0, -0.04038, 1.0, -0.04038, 1.008, -0.0396, 1.006, -0.03111, 1.0, -0.03172, 1.0, -0.03172, 1.006, -0.03111, 1.004, -0.02142, 1.0, -0.02184, 1.0, -0.02184, 1.004, -0.02142, 1.002, -0.01091, 1.0, -0.01112, 1.0, -0.01112, 1.002, -0.01091, 1.0, 2.754e-05, 1.002, -0.01091, 1.004, -0.01027, 1.0, 2.754e-05, 1.004, -0.02142, 1.008, -0.02017, 1.004, -0.01027, 1.002, -0.01091, 1.006, -0.03111, 1.012, -0.0293, 1.008, -0.02017, 1.004, -0.02142, 1.008, -0.0396, 1.015, -0.0373, 1.012, -0.0293, 1.006, -0.03111, 1.009, -0.04657, 1.018, -0.04387, 1.015, -0.0373, 1.008, -0.0396, 1.01, -0.05175, 1.02, -0.04874, 1.018, -0.04387, 1.009, -0.04657, 1.011, -0.05494, 1.021, -0.05175, 1.02, -0.04874, 1.01, -0.05175, 1.011, -0.05601, 1.022, -0.05276, 1.021, -0.05175, 1.011, -0.05494, 1.011, -0.05494, 1.021, -0.05175, 1.022, -0.05276, 1.011, -0.05601, 1.01, -0.05175, 1.02, -0.04874, 1.021, -0.05175, 1.011, -0.05494, 1.009, -0.04657, 1.018, -0.04387, 1.02, -0.04874, 1.01, -0.05175, 1.008, -0.0396, 1.015, -0.0373, 1.018, -0.04387, 1.009, -0.04657, 1.006, -0.03111, 1.012, -0.0293, 1.015, -0.0373, 1.008, -0.0396, 1.004, -0.02142, 1.008, -0.02017, 1.012, -0.0293, 1.006, -0.03111, 1.002, -0.01091, 1.004, -0.01027, 1.008, -0.02017, 1.004, -0.02142, 1.0, 2.754e-05, 1.004, -0.01027, 1.002, -0.01091, 1.0, 2.754e-05, 1.006, -0.009241, 1.004, -0.01027, 1.004, -0.01027, 1.006, -0.009241, 1.012, -0.01815, 1.008, -0.02017, 1.008, -0.02017, 1.012, -0.01815, 1.018, -0.02637, 1.012, -0.0293, 1.012, -0.0293, 1.018, -0.02637, 1.022, -0.03357, 1.015, -0.0373, 1.015, -0.0373, 1.022, -0.03357, 1.026, -0.03948, 1.018, -0.04387, 1.018, -0.04387, 1.026, -0.03948, 1.029, -0.04387, 1.02, -0.04874, 1.02, -0.04874, 1.029, -0.04387, 1.031, -0.04657, 1.021, -0.05175, 1.021, -0.05175, 1.031, -0.04657, 1.032, -0.04748, 1.022, -0.05276, 1.022, -0.05276, 1.032, -0.04748, 1.031, -0.04657, 1.021, -0.05175, 1.021, -0.05175, 1.031, -0.04657, 1.029, -0.04387, 1.02, -0.04874, 1.02, -0.04874, 1.029, -0.04387, 1.026, -0.03948, 1.018, -0.04387, 1.018, -0.04387, 1.026, -0.03948, 1.022, -0.03357, 1.015, -0.0373, 1.015, -0.0373, 1.022, -0.03357, 1.018, -0.02637, 1.012, -0.0293, 1.012, -0.0293, 1.018, -0.02637, 1.012, -0.01815, 1.008, -0.02017, 1.008, -0.02017, 1.012, -0.01815, 1.006, -0.009241, 1.004, -0.01027, 1.004, -0.01027, 1.006, -0.009241, 1.0, 2.754e-05, 1.006, -0.009241, 1.008, -0.007855, 1.0, 2.754e-05, 1.012, -0.01815, 1.015, -0.01543, 1.008, -0.007855, 1.006, -0.009241, 1.018, -0.02637, 1.022, -0.02242, 1.015, -0.01543, 1.012, -0.01815, 1.022, -0.03357, 1.029, -0.02854, 1.022, -0.02242, 1.018, -0.02637, 1.026, -0.03948, 1.034, -0.03357, 1.029, -0.02854, 1.022, -0.03357, 1.029, -0.04387, 1.037, -0.0373, 1.034, -0.03357, 1.026, -0.03948, 1.031, -0.04657, 1.04, -0.0396, 1.037, -0.0373, 1.029, -0.04387, 1.032, -0.04748, 1.04, -0.04038, 1.04, -0.0396, 1.031, -0.04657, 1.031, -0.04657, 1.04, -0.0396, 1.04, -0.04038, 1.032, -0.04748, 1.029, -0.04387, 1.037, -0.0373, 1.04, -0.0396, 1.031, -0.04657, 1.026, -0.03948, 1.034, -0.03357, 1.037, -0.0373, 1.029, -0.04387, 1.022, -0.03357, 1.029, -0.02854, 1.034, -0.03357, 1.026, -0.03948, 1.018, -0.02637, 1.022, -0.02242, 1.029, -0.02854, 1.022, -0.03357, 1.012, -0.01815, 1.015, -0.01543, 1.022, -0.02242, 1.018, -0.02637, 1.006, -0.009241, 1.008, -0.007855, 1.015, -0.01543, 1.012, -0.01815, 1.0, 2.754e-05, 1.008, -0.007855, 1.006, -0.009241, 1.0, 2.754e-05, 1.009, -0.006166, 1.008, -0.007855, 1.008, -0.007855, 1.009, -0.006166, 1.018, -0.01212, 1.015, -0.01543, 1.015, -0.01543, 1.018, -0.01212, 1.026, -0.01761, 1.022, -0.02242, 1.022, -0.02242, 1.026, -0.01761, 1.034, -0.02242, 1.029, -0.02854, 1.029, -0.02854, 1.034, -0.02242, 1.039, -0.02637, 1.034, -0.03357, 1.034, -0.03357, 1.039, -0.02637, 1.044, -0.0293, 1.037, -0.0373, 1.037, -0.0373, 1.044, -0.0293, 1.047, -0.03111, 1.04, -0.0396, 1.04, -0.0396, 1.047, -0.03111, 1.047, -0.03172, 1.04, -0.04038, 1.04, -0.04038, 1.047, -0.03172, 1.047, -0.03111, 1.04, -0.0396, 1.04, -0.0396, 1.047, -0.03111, 1.044, -0.0293, 1.037, -0.0373, 1.037, -0.0373, 1.044, -0.0293, 1.039, -0.02637, 1.034, -0.03357, 1.034, -0.03357, 1.039, -0.02637, 1.034, -0.02242, 1.029, -0.02854, 1.029, -0.02854, 1.034, -0.02242, 1.026, -0.01761, 1.022, -0.02242, 1.022, -0.02242, 1.026, -0.01761, 1.018, -0.01212, 1.015, -0.01543, 1.015, -0.01543, 1.018, -0.01212, 1.009, -0.006166, 1.008, -0.007855, 1.008, -0.007855, 1.009, -0.006166, 1.0, 2.754e-05, 1.009, -0.006166, 1.01, -0.004238, 1.0, 2.754e-05, 1.018, -0.01212, 1.02, -0.00834, 1.01, -0.004238, 1.009, -0.006166, 1.026, -0.01761, 1.029, -0.01212, 1.02, -0.00834, 1.018, -0.01212, 1.034, -0.02242, 1.037, -0.01543, 1.029, -0.01212, 1.026, -0.01761, 1.039, -0.02637, 1.044, -0.01815, 1.037, -0.01543, 1.034, -0.02242, 1.044, -0.0293, 1.049, -0.02017, 1.044, -0.01815, 1.039, -0.02637, 1.047, -0.03111, 1.052, -0.02142, 1.049, -0.02017, 1.044, -0.0293, 1.047, -0.03172, 1.053, -0.02184, 1.052, -0.02142, 1.047, -0.03111, 1.047, -0.03111, 1.052, -0.02142, 1.053, -0.02184, 1.047, -0.03172, 1.044, -0.0293, 1.049, -0.02017, 1.052, -0.02142, 1.047, -0.03111, 1.039, -0.02637, 1.044, -0.01815, 1.049, -0.02017, 1.044, -0.0293, 1.034, -0.02242, 1.037, -0.01543, 1.044, -0.01815, 1.039, -0.02637, 1.026, -0.01761, 1.029, -0.01212, 1.037, -0.01543, 1.034, -0.02242, 1.018, -0.01212, 1.02, -0.00834, 1.029, -0.01212, 1.026, -0.01761, 1.009, -0.006166, 1.01, -0.004238, 1.02, -0.00834, 1.018, -0.01212, 1.0, 2.754e-05, 1.01, -0.004238, 1.009, -0.006166, 1.0, 2.754e-05, 1.011, -0.002147, 1.01, -0.004238, 1.01, -0.004238, 1.011, -0.002147, 1.021, -0.004238, 1.02, -0.00834, 1.02, -0.00834, 1.021, -0.004238, 1.031, -0.006166, 1.029, -0.01212, 1.029, -0.01212, 1.031, -0.006166, 1.04, -0.007855, 1.037, -0.01543, 1.037, -0.01543, 1.04, -0.007855, 1.047, -0.009241, 1.044, -0.01815, 1.044, -0.01815, 1.047, -0.009241, 1.052, -0.01027, 1.049, -0.02017, 1.049, -0.02017, 1.052, -0.01027, 1.055, -0.01091, 1.052, -0.02142, 1.052, -0.02142, 1.055, -0.01091, 1.056, -0.01112, 1.053, -0.02184, 1.053, -0.02184, 1.056, -0.01112, 1.055, -0.01091, 1.052, -0.02142, 1.052, -0.02142, 1.055, -0.01091, 1.052, -0.01027, 1.049, -0.02017, 1.049, -0.02017, 1.052, -0.01027, 1.047, -0.009241, 1.044, -0.01815, 1.044, -0.01815, 1.047, -0.009241, 1.04, -0.007855, 1.037, -0.01543, 1.037, -0.01543, 1.04, -0.007855, 1.031, -0.006166, 1.029, -0.01212, 1.029, -0.01212, 1.031, -0.006166, 1.021, -0.004238, 1.02, -0.00834, 1.02, -0.00834, 1.021, -0.004238, 1.011, -0.002147, 1.01, -0.004238, 1.01, -0.004238, 1.011, -0.002147, 1.0, 2.754e-05, 1.011, -0.002147, 1.011, 2.754e-05, 1.0, 2.754e-05, 1.021, -0.004238, 1.022, 2.754e-05, 1.011, 2.754e-05, 1.011, -0.002147, 1.031, -0.006166, 1.032, 2.754e-05, 1.022, 2.754e-05, 1.021, -0.004238, 1.04, -0.007855, 1.04, 2.754e-05, 1.032, 2.754e-05, 1.031, -0.006166, 1.047, -0.009241, 1.047, 2.754e-05, 1.04, 2.754e-05, 1.04, -0.007855, 1.052, -0.01027, 1.053, 2.754e-05, 1.047, 2.754e-05, 1.047, -0.009241, 1.055, -0.01091, 1.056, 2.754e-05, 1.053, 2.754e-05, 1.052, -0.01027, 1.056, -0.01112, 1.057, 2.754e-05, 1.056, 2.754e-05, 1.055, -0.01091, 1.055, -0.01091, 1.056, 2.754e-05, 1.057, 2.754e-05, 1.056, -0.01112, 1.052, -0.01027, 1.053, 2.754e-05, 1.056, 2.754e-05, 1.055, -0.01091, 1.047, -0.009241, 1.047, 2.754e-05, 1.053, 2.754e-05, 1.052, -0.01027, 1.04, -0.007855, 1.04, 2.754e-05, 1.047, 2.754e-05, 1.047, -0.009241, 1.031, -0.006166, 1.032, 2.754e-05, 1.04, 2.754e-05, 1.04, -0.007855, 1.021, -0.004238, 1.022, 2.754e-05, 1.032, 2.754e-05, 1.031, -0.006166, 1.011, -0.002147, 1.011, 2.754e-05, 1.022, 2.754e-05, 1.021, -0.004238, 1.0, 2.754e-05, 1.011, 2.754e-05, 1.011, -0.002147, 2.778e-05, 2.754e-05, 2.778e-05, -0.01112, -0.002147, -0.01091, -0.002147, -0.01091, 2.778e-05, -0.01112, 2.778e-05, -0.02184, -0.004238, -0.02142, -0.004238, -0.02142, 2.778e-05, -0.02184, 2.778e-05, -0.03172, -0.006166, -0.03111, -0.006166, -0.03111, 2.778e-05, -0.03172, 2.778e-05, -0.04038, -0.007855, -0.0396, -0.007855, -0.0396, 2.778e-05, -0.04038, 2.778e-05, -0.04748, -0.009241, -0.04657, -0.009241, -0.04657, 2.778e-05, -0.04748, 2.778e-05, -0.05276, -0.01027, -0.05175, -0.01027, -0.05175, 2.778e-05, -0.05276, 2.778e-05, -0.05601, -0.01091, -0.05494, -0.01091, -0.05494, 2.778e-05, -0.05601, 2.778e-05, -0.05711, -0.01112, -0.05601, -0.01112, -0.05601, 2.778e-05, -0.05711, 2.778e-05, -0.05601, -0.01091, -0.05494, -0.01091, -0.05494, 2.778e-05, -0.05601, 2.778e-05, -0.05276, -0.01027, -0.05175, -0.01027, -0.05175, 2.778e-05, -0.05276, 2.778e-05, -0.04748, -0.009241, -0.04657, -0.009241, -0.04657, 2.778e-05, -0.04748, 2.778e-05, -0.04038, -0.007855, -0.0396, -0.007855, -0.0396, 2.778e-05, -0.04038, 2.778e-05, -0.03172, -0.006166, -0.03111, -0.006166, -0.03111, 2.778e-05, -0.03172, 2.778e-05, -0.02184, -0.004238, -0.02142, -0.004238, -0.02142, 2.778e-05, -0.02184, 2.778e-05, -0.01112, -0.002147, -0.01091, -0.002147, -0.01091, 2.778e-05, -0.01112, 2.778e-05, 2.754e-05, -0.004238, -0.01027, -0.002147, -0.01091, 2.778e-05, 2.754e-05, -0.00834, -0.02017, -0.004238, -0.02142, -0.002147, -0.01091, -0.004238, -0.01027, -0.01212, -0.0293, -0.006166, -0.03111, -0.004238, -0.02142, -0.00834, -0.02017, -0.01543, -0.0373, -0.007855, -0.0396, -0.006166, -0.03111, -0.01212, -0.0293, -0.01815, -0.04387, -0.009241, -0.04657, -0.007855, -0.0396, -0.01543, -0.0373, -0.02017, -0.04874, -0.01027, -0.05175, -0.009241, -0.04657, -0.01815, -0.04387, -0.02142, -0.05175, -0.01091, -0.05494, -0.01027, -0.05175, -0.02017, -0.04874, -0.02184, -0.05276, -0.01112, -0.05601, -0.01091, -0.05494, -0.02142, -0.05175, -0.02142, -0.05175, -0.01091, -0.05494, -0.01112, -0.05601, -0.02184, -0.05276, -0.02017, -0.04874, -0.01027, -0.05175, -0.01091, -0.05494, -0.02142, -0.05175, -0.01815, -0.04387, -0.009241, -0.04657, -0.01027, -0.05175, -0.02017, -0.04874, -0.01543, -0.0373, -0.007855, -0.0396, -0.009241, -0.04657, -0.01815, -0.04387, -0.01212, -0.0293, -0.006166, -0.03111, -0.007855, -0.0396, -0.01543, -0.0373, -0.00834, -0.02017, -0.004238, -0.02142, -0.006166, -0.03111, -0.01212, -0.0293, -0.004238, -0.01027, -0.002147, -0.01091, -0.004238, -0.02142, -0.00834, -0.02017, 2.778e-05, 2.754e-05, -0.002147, -0.01091, -0.004238, -0.01027, 2.778e-05, 2.754e-05, -0.004238, -0.01027, -0.006166, -0.009241, -0.006166, -0.009241, -0.004238, -0.01027, -0.00834, -0.02017, -0.01212, -0.01815, -0.01212, -0.01815, -0.00834, -0.02017, -0.01212, -0.0293, -0.01761, -0.02637, -0.01761, -0.02637, -0.01212, -0.0293, -0.01543, -0.0373, -0.02242, -0.03357, -0.02242, -0.03357, -0.01543, -0.0373, -0.01815, -0.04387, -0.02637, -0.03948, -0.02637, -0.03948, -0.01815, -0.04387, -0.02017, -0.04874, -0.0293, -0.04387, -0.0293, -0.04387, -0.02017, -0.04874, -0.02142, -0.05175, -0.03111, -0.04657, -0.03111, -0.04657, -0.02142, -0.05175, -0.02184, -0.05276, -0.03172, -0.04748, -0.03172, -0.04748, -0.02184, -0.05276, -0.02142, -0.05175, -0.03111, -0.04657, -0.03111, -0.04657, -0.02142, -0.05175, -0.02017, -0.04874, -0.0293, -0.04387, -0.0293, -0.04387, -0.02017, -0.04874, -0.01815, -0.04387, -0.02637, -0.03948, -0.02637, -0.03948, -0.01815, -0.04387, -0.01543, -0.0373, -0.02242, -0.03357, -0.02242, -0.03357, -0.01543, -0.0373, -0.01212, -0.0293, -0.01761, -0.02637, -0.01761, -0.02637, -0.01212, -0.0293, -0.00834, -0.02017, -0.01212, -0.01815, -0.01212, -0.01815, -0.00834, -0.02017, -0.004238, -0.01027, -0.006166, -0.009241, -0.006166, -0.009241, -0.004238, -0.01027, 2.778e-05, 2.754e-05, -0.007855, -0.007855, -0.006166, -0.009241, 2.778e-05, 2.754e-05, -0.01543, -0.01543, -0.01212, -0.01815, -0.006166, -0.009241, -0.007855, -0.007855, -0.02242, -0.02242, -0.01761, -0.02637, -0.01212, -0.01815, -0.01543, -0.01543, -0.02854, -0.02854, -0.02242, -0.03357, -0.01761, -0.02637, -0.02242, -0.02242, -0.03357, -0.03357, -0.02637, -0.03948, -0.02242, -0.03357, -0.02854, -0.02854, -0.0373, -0.0373, -0.0293, -0.04387, -0.02637, -0.03948, -0.03357, -0.03357, -0.0396, -0.0396, -0.03111, -0.04657, -0.0293, -0.04387, -0.0373, -0.0373, -0.04038, -0.04038, -0.03172, -0.04748, -0.03111, -0.04657, -0.0396, -0.0396, -0.0396, -0.0396, -0.03111, -0.04657, -0.03172, -0.04748, -0.04038, -0.04038, -0.0373, -0.0373, -0.0293, -0.04387, -0.03111, -0.04657, -0.0396, -0.0396, -0.03357, -0.03357, -0.02637, -0.03948, -0.0293, -0.04387, -0.0373, -0.0373, -0.02854, -0.02854, -0.02242, -0.03357, -0.02637, -0.03948, -0.03357, -0.03357, -0.02242, -0.02242, -0.01761, -0.02637, -0.02242, -0.03357, -0.02854, -0.02854, -0.01543, -0.01543, -0.01212, -0.01815, -0.01761, -0.02637, -0.02242, -0.02242, -0.007855, -0.007855, -0.006166, -0.009241, -0.01212, -0.01815, -0.01543, -0.01543, 2.778e-05, 2.754e-05, -0.006166, -0.009241, -0.007855, -0.007855, 2.778e-05, 2.754e-05, -0.007855, -0.007855, -0.009241, -0.006166, -0.009241, -0.006166, -0.007855, -0.007855, -0.01543, -0.01543, -0.01815, -0.01212, -0.01815, -0.01212, -0.01543, -0.01543, -0.02242, -0.02242, -0.02637, -0.01761, -0.02637, -0.01761, -0.02242, -0.02242, -0.02854, -0.02854, -0.03357, -0.02242, -0.03357, -0.02242, -0.02854, -0.02854, -0.03357, -0.03357, -0.03948, -0.02637, -0.03948, -0.02637, -0.03357, -0.03357, -0.0373, -0.0373, -0.04387, -0.0293, -0.04387, -0.0293, -0.0373, -0.0373, -0.0396, -0.0396, -0.04657, -0.03111, -0.04657, -0.03111, -0.0396, -0.0396, -0.04038, -0.04038, -0.04748, -0.03172, -0.04748, -0.03172, -0.04038, -0.04038, -0.0396, -0.0396, -0.04657, -0.03111, -0.04657, -0.03111, -0.0396, -0.0396, -0.0373, -0.0373, -0.04387, -0.0293, -0.04387, -0.0293, -0.0373, -0.0373, -0.03357, -0.03357, -0.03948, -0.02637, -0.03948, -0.02637, -0.03357, -0.03357, -0.02854, -0.02854, -0.03357, -0.02242, -0.03357, -0.02242, -0.02854, -0.02854, -0.02242, -0.02242, -0.02637, -0.01761, -0.02637, -0.01761, -0.02242, -0.02242, -0.01543, -0.01543, -0.01815, -0.01212, -0.01815, -0.01212, -0.01543, -0.01543, -0.007855, -0.007855, -0.009241, -0.006166, -0.009241, -0.006166, -0.007855, -0.007855, 2.778e-05, 2.754e-05, -0.01027, -0.004238, -0.009241, -0.006166, 2.778e-05, 2.754e-05, -0.02017, -0.00834, -0.01815, -0.01212, -0.009241, -0.006166, -0.01027, -0.004238, -0.0293, -0.01212, -0.02637, -0.01761, -0.01815, -0.01212, -0.02017, -0.00834, -0.0373, -0.01543, -0.03357, -0.02242, -0.02637, -0.01761, -0.0293, -0.01212, -0.04387, -0.01815, -0.03948, -0.02637, -0.03357, -0.02242, -0.0373, -0.01543, -0.04874, -0.02017, -0.04387, -0.0293, -0.03948, -0.02637, -0.04387, -0.01815, -0.05175, -0.02142, -0.04657, -0.03111, -0.04387, -0.0293, -0.04874, -0.02017, -0.05276, -0.02184, -0.04748, -0.03172, -0.04657, -0.03111, -0.05175, -0.02142, -0.05175, -0.02142, -0.04657, -0.03111, -0.04748, -0.03172, -0.05276, -0.02184, -0.04874, -0.02017, -0.04387, -0.0293, -0.04657, -0.03111, -0.05175, -0.02142, -0.04387, -0.01815, -0.03948, -0.02637, -0.04387, -0.0293, -0.04874, -0.02017, -0.0373, -0.01543, -0.03357, -0.02242, -0.03948, -0.02637, -0.04387, -0.01815, -0.0293, -0.01212, -0.02637, -0.01761, -0.03357, -0.02242, -0.0373, -0.01543, -0.02017, -0.00834, -0.01815, -0.01212, -0.02637, -0.01761, -0.0293, -0.01212, -0.01027, -0.004238, -0.009241, -0.006166, -0.01815, -0.01212, -0.02017, -0.00834, 2.778e-05, 2.754e-05, -0.009241, -0.006166, -0.01027, -0.004238, 2.778e-05, 2.754e-05, -0.01027, -0.004238, -0.01091, -0.002147, -0.01091, -0.002147, -0.01027, -0.004238, -0.02017, -0.00834, -0.02142, -0.004238, -0.02142, -0.004238, -0.02017, -0.00834, -0.0293, -0.01212, -0.03111, -0.006166, -0.03111, -0.006166, -0.0293, -0.01212, -0.0373, -0.01543, -0.0396, -0.007855, -0.0396, -0.007855, -0.0373, -0.01543, -0.04387, -0.01815, -0.04657, -0.009241, -0.04657, -0.009241, -0.04387, -0.01815, -0.04874, -0.02017, -0.05175, -0.01027, -0.05175, -0.01027, -0.04874, -0.02017, -0.05175, -0.02142, -0.05494, -0.01091, -0.05494, -0.01091, -0.05175, -0.02142, -0.05276, -0.02184, -0.05601, -0.01112, -0.05601, -0.01112, -0.05276, -0.02184, -0.05175, -0.02142, -0.05494, -0.01091, -0.05494, -0.01091, -0.05175, -0.02142, -0.04874, -0.02017, -0.05175, -0.01027, -0.05175, -0.01027, -0.04874, -0.02017, -0.04387, -0.01815, -0.04657, -0.009241, -0.04657, -0.009241, -0.04387, -0.01815, -0.0373, -0.01543, -0.0396, -0.007855, -0.0396, -0.007855, -0.0373, -0.01543, -0.0293, -0.01212, -0.03111, -0.006166, -0.03111, -0.006166, -0.0293, -0.01212, -0.02017, -0.00834, -0.02142, -0.004238, -0.02142, -0.004238, -0.02017, -0.00834, -0.01027, -0.004238, -0.01091, -0.002147, -0.01091, -0.002147, -0.01027, -0.004238, 2.778e-05, 2.754e-05, -0.01112, 2.754e-05, -0.01091, -0.002147, 2.778e-05, 2.754e-05, -0.02184, 2.754e-05, -0.02142, -0.004238, -0.01091, -0.002147, -0.01112, 2.754e-05, -0.03172, 2.754e-05, -0.03111, -0.006166, -0.02142, -0.004238, -0.02184, 2.754e-05, -0.04038, 2.754e-05, -0.0396, -0.007855, -0.03111, -0.006166, -0.03172, 2.754e-05, -0.04748, 2.754e-05, -0.04657, -0.009241, -0.0396, -0.007855, -0.04038, 2.754e-05, -0.05276, 2.754e-05, -0.05175, -0.01027, -0.04657, -0.009241, -0.04748, 2.754e-05, -0.05601, 2.754e-05, -0.05494, -0.01091, -0.05175, -0.01027, -0.05276, 2.754e-05, -0.05711, 2.754e-05, -0.05601, -0.01112, -0.05494, -0.01091, -0.05601, 2.754e-05, -0.05601, 2.754e-05, -0.05494, -0.01091, -0.05601, -0.01112, -0.05711, 2.754e-05, -0.05276, 2.754e-05, -0.05175, -0.01027, -0.05494, -0.01091, -0.05601, 2.754e-05, -0.04748, 2.754e-05, -0.04657, -0.009241, -0.05175, -0.01027, -0.05276, 2.754e-05, -0.04038, 2.754e-05, -0.0396, -0.007855, -0.04657, -0.009241, -0.04748, 2.754e-05, -0.03172, 2.754e-05, -0.03111, -0.006166, -0.0396, -0.007855, -0.04038, 2.754e-05, -0.02184, 2.754e-05, -0.02142, -0.004238, -0.03111, -0.006166, -0.03172, 2.754e-05, -0.01112, 2.754e-05, -0.01091, -0.002147, -0.02142, -0.004238, -0.02184, 2.754e-05, 2.778e-05, 2.754e-05, -0.01091, -0.002147, -0.01112, 2.754e-05, 2.766e-05, 1.0, -0.002147, 1.011, 2.766e-05, 1.011, 2.766e-05, 1.011, -0.002147, 1.011, -0.004238, 1.021, 2.766e-05, 1.022, 2.766e-05, 1.022, -0.004238, 1.021, -0.006166, 1.031, 2.766e-05, 1.032, 2.766e-05, 1.032, -0.006166, 1.031, -0.007855, 1.04, 2.766e-05, 1.04, 2.766e-05, 1.04, -0.007855, 1.04, -0.009241, 1.047, 2.766e-05, 1.047, 2.766e-05, 1.047, -0.009241, 1.047, -0.01027, 1.052, 2.766e-05, 1.053, 2.766e-05, 1.053, -0.01027, 1.052, -0.01091, 1.055, 2.766e-05, 1.056, 2.766e-05, 1.056, -0.01091, 1.055, -0.01112, 1.056, 2.766e-05, 1.057, 2.766e-05, 1.057, -0.01112, 1.056, -0.01091, 1.055, 2.766e-05, 1.056, 2.766e-05, 1.056, -0.01091, 1.055, -0.01027, 1.052, 2.766e-05, 1.053, 2.766e-05, 1.053, -0.01027, 1.052, -0.009241, 1.047, 2.766e-05, 1.047, 2.766e-05, 1.047, -0.009241, 1.047, -0.007855, 1.04, 2.766e-05, 1.04, 2.766e-05, 1.04, -0.007855, 1.04, -0.006166, 1.031, 2.766e-05, 1.032, 2.766e-05, 1.032, -0.006166, 1.031, -0.004238, 1.021, 2.766e-05, 1.022, 2.766e-05, 1.022, -0.004238, 1.021, -0.002147, 1.011, 2.766e-05, 1.011, 2.766e-05, 1.011, -0.002147, 1.011, 2.766e-05, 1.0, -0.002147, 1.011, -0.004238, 1.01, 2.766e-05, 1.0, -0.004238, 1.021, -0.00834, 1.02, -0.004238, 1.01, -0.002147, 1.011, -0.006166, 1.031, -0.01212, 1.029, -0.00834, 1.02, -0.004238, 1.021, -0.007855, 1.04, -0.01543, 1.037, -0.01212, 1.029, -0.006166, 1.031, -0.009241, 1.047, -0.01815, 1.044, -0.01543, 1.037, -0.007855, 1.04, -0.01027, 1.052, -0.02017, 1.049, -0.01815, 1.044, -0.009241, 1.047, -0.01091, 1.055, -0.02142, 1.052, -0.02017, 1.049, -0.01027, 1.052, -0.01112, 1.056, -0.02184, 1.053, -0.02142, 1.052, -0.01091, 1.055, -0.01091, 1.055, -0.02142, 1.052, -0.02184, 1.053, -0.01112, 1.056, -0.01027, 1.052, -0.02017, 1.049, -0.02142, 1.052, -0.01091, 1.055, -0.009241, 1.047, -0.01815, 1.044, -0.02017, 1.049, -0.01027, 1.052, -0.007855, 1.04, -0.01543, 1.037, -0.01815, 1.044, -0.009241, 1.047, -0.006166, 1.031, -0.01212, 1.029, -0.01543, 1.037, -0.007855, 1.04, -0.004238, 1.021, -0.00834, 1.02, -0.01212, 1.029, -0.006166, 1.031, -0.002147, 1.011, -0.004238, 1.01, -0.00834, 1.02, -0.004238, 1.021, 2.766e-05, 1.0, -0.004238, 1.01, -0.002147, 1.011, 2.766e-05, 1.0, -0.006166, 1.009, -0.004238, 1.01, -0.004238, 1.01, -0.006166, 1.009, -0.01212, 1.018, -0.00834, 1.02, -0.00834, 1.02, -0.01212, 1.018, -0.01761, 1.026, -0.01212, 1.029, -0.01212, 1.029, -0.01761, 1.026, -0.02242, 1.034, -0.01543, 1.037, -0.01543, 1.037, -0.02242, 1.034, -0.02637, 1.039, -0.01815, 1.044, -0.01815, 1.044, -0.02637, 1.039, -0.0293, 1.044, -0.02017, 1.049, -0.02017, 1.049, -0.0293, 1.044, -0.03111, 1.047, -0.02142, 1.052, -0.02142, 1.052, -0.03111, 1.047, -0.03172, 1.047, -0.02184, 1.053, -0.02184, 1.053, -0.03172, 1.047, -0.03111, 1.047, -0.02142, 1.052, -0.02142, 1.052, -0.03111, 1.047, -0.0293, 1.044, -0.02017, 1.049, -0.02017, 1.049, -0.0293, 1.044, -0.02637, 1.039, -0.01815, 1.044, -0.01815, 1.044, -0.02637, 1.039, -0.02242, 1.034, -0.01543, 1.037, -0.01543, 1.037, -0.02242, 1.034, -0.01761, 1.026, -0.01212, 1.029, -0.01212, 1.029, -0.01761, 1.026, -0.01212, 1.018, -0.00834, 1.02, -0.00834, 1.02, -0.01212, 1.018, -0.006166, 1.009, -0.004238, 1.01, -0.004238, 1.01, -0.006166, 1.009, 2.766e-05, 1.0, -0.006166, 1.009, -0.007855, 1.008, 2.766e-05, 1.0, -0.01212, 1.018, -0.01543, 1.015, -0.007855, 1.008, -0.006166, 1.009, -0.01761, 1.026, -0.02242, 1.022, -0.01543, 1.015, -0.01212, 1.018, -0.02242, 1.034, -0.02854, 1.029, -0.02242, 1.022, -0.01761, 1.026, -0.02637, 1.039, -0.03357, 1.034, -0.02854, 1.029, -0.02242, 1.034, -0.0293, 1.044, -0.0373, 1.037, -0.03357, 1.034, -0.02637, 1.039, -0.03111, 1.047, -0.0396, 1.04, -0.0373, 1.037, -0.0293, 1.044, -0.03172, 1.047, -0.04038, 1.04, -0.0396, 1.04, -0.03111, 1.047, -0.03111, 1.047, -0.0396, 1.04, -0.04038, 1.04, -0.03172, 1.047, -0.0293, 1.044, -0.0373, 1.037, -0.0396, 1.04, -0.03111, 1.047, -0.02637, 1.039, -0.03357, 1.034, -0.0373, 1.037, -0.0293, 1.044, -0.02242, 1.034, -0.02854, 1.029, -0.03357, 1.034, -0.02637, 1.039, -0.01761, 1.026, -0.02242, 1.022, -0.02854, 1.029, -0.02242, 1.034, -0.01212, 1.018, -0.01543, 1.015, -0.02242, 1.022, -0.01761, 1.026, -0.006166, 1.009, -0.007855, 1.008, -0.01543, 1.015, -0.01212, 1.018, 2.766e-05, 1.0, -0.007855, 1.008, -0.006166, 1.009, 2.766e-05, 1.0, -0.009241, 1.006, -0.007855, 1.008, -0.007855, 1.008, -0.009241, 1.006, -0.01815, 1.012, -0.01543, 1.015, -0.01543, 1.015, -0.01815, 1.012, -0.02637, 1.018, -0.02242, 1.022, -0.02242, 1.022, -0.02637, 1.018, -0.03357, 1.022, -0.02854, 1.029, -0.02854, 1.029, -0.03357, 1.022, -0.03948, 1.026, -0.03357, 1.034, -0.03357, 1.034, -0.03948, 1.026, -0.04387, 1.029, -0.0373, 1.037, -0.0373, 1.037, -0.04387, 1.029, -0.04657, 1.031, -0.0396, 1.04, -0.0396, 1.04, -0.04657, 1.031, -0.04748, 1.032, -0.04038, 1.04, -0.04038, 1.04, -0.04748, 1.032, -0.04657, 1.031, -0.0396, 1.04, -0.0396, 1.04, -0.04657, 1.031, -0.04387, 1.029, -0.0373, 1.037, -0.0373, 1.037, -0.04387, 1.029, -0.03948, 1.026, -0.03357, 1.034, -0.03357, 1.034, -0.03948, 1.026, -0.03357, 1.022, -0.02854, 1.029, -0.02854, 1.029, -0.03357, 1.022, -0.02637, 1.018, -0.02242, 1.022, -0.02242, 1.022, -0.02637, 1.018, -0.01815, 1.012, -0.01543, 1.015, -0.01543, 1.015, -0.01815, 1.012, -0.009241, 1.006, -0.007855, 1.008, -0.007855, 1.008, -0.009241, 1.006, 2.766e-05, 1.0, -0.009241, 1.006, -0.01027, 1.004, 2.766e-05, 1.0, -0.01815, 1.012, -0.02017, 1.008, -0.01027, 1.004, -0.009241, 1.006, -0.02637, 1.018, -0.0293, 1.012, -0.02017, 1.008, -0.01815, 1.012, -0.03357, 1.022, -0.0373, 1.015, -0.0293, 1.012, -0.02637, 1.018, -0.03948, 1.026, -0.04387, 1.018, -0.0373, 1.015, -0.03357, 1.022, -0.04387, 1.029, -0.04874, 1.02, -0.04387, 1.018, -0.03948, 1.026, -0.04657, 1.031, -0.05175, 1.021, -0.04874, 1.02, -0.04387, 1.029, -0.04748, 1.032, -0.05276, 1.022, -0.05175, 1.021, -0.04657, 1.031, -0.04657, 1.031, -0.05175, 1.021, -0.05276, 1.022, -0.04748, 1.032, -0.04387, 1.029, -0.04874, 1.02, -0.05175, 1.021, -0.04657, 1.031, -0.03948, 1.026, -0.04387, 1.018, -0.04874, 1.02, -0.04387, 1.029, -0.03357, 1.022, -0.0373, 1.015, -0.04387, 1.018, -0.03948, 1.026, -0.02637, 1.018, -0.0293, 1.012, -0.0373, 1.015, -0.03357, 1.022, -0.01815, 1.012, -0.02017, 1.008, -0.0293, 1.012, -0.02637, 1.018, -0.009241, 1.006, -0.01027, 1.004, -0.02017, 1.008, -0.01815, 1.012, 2.766e-05, 1.0, -0.01027, 1.004, -0.009241, 1.006, 2.766e-05, 1.0, -0.01091, 1.002, -0.01027, 1.004, -0.01027, 1.004, -0.01091, 1.002, -0.02142, 1.004, -0.02017, 1.008, -0.02017, 1.008, -0.02142, 1.004, -0.03111, 1.006, -0.0293, 1.012, -0.0293, 1.012, -0.03111, 1.006, -0.0396, 1.008, -0.0373, 1.015, -0.0373, 1.015, -0.0396, 1.008, -0.04657, 1.009, -0.04387, 1.018, -0.04387, 1.018, -0.04657, 1.009, -0.05175, 1.01, -0.04874, 1.02, -0.04874, 1.02, -0.05175, 1.01, -0.05494, 1.011, -0.05175, 1.021, -0.05175, 1.021, -0.05494, 1.011, -0.05601, 1.011, -0.05276, 1.022, -0.05276, 1.022, -0.05601, 1.011, -0.05494, 1.011, -0.05175, 1.021, -0.05175, 1.021, -0.05494, 1.011, -0.05175, 1.01, -0.04874, 1.02, -0.04874, 1.02, -0.05175, 1.01, -0.04657, 1.009, -0.04387, 1.018, -0.04387, 1.018, -0.04657, 1.009, -0.0396, 1.008, -0.0373, 1.015, -0.0373, 1.015, -0.0396, 1.008, -0.03111, 1.006, -0.0293, 1.012, -0.0293, 1.012, -0.03111, 1.006, -0.02142, 1.004, -0.02017, 1.008, -0.02017, 1.008, -0.02142, 1.004, -0.01091, 1.002, -0.01027, 1.004, -0.01027, 1.004, -0.01091, 1.002, 2.766e-05, 1.0, -0.01091, 1.002, -0.01112, 1.0, 2.766e-05, 1.0, -0.02142, 1.004, -0.02184, 1.0, -0.01112, 1.0, -0.01091, 1.002, -0.03111, 1.006, -0.03172, 1.0, -0.02184, 1.0, -0.02142, 1.004, -0.0396, 1.008, -0.04038, 1.0, -0.03172, 1.0, -0.03111, 1.006, -0.04657, 1.009, -0.04748, 1.0, -0.04038, 1.0, -0.0396, 1.008, -0.05175, 1.01, -0.05276, 1.0, -0.04748, 1.0, -0.04657, 1.009, -0.05494, 1.011, -0.05601, 1.0, -0.05276, 1.0, -0.05175, 1.01, -0.05601, 1.011, -0.05711, 1.0, -0.05601, 1.0, -0.05494, 1.011, -0.05494, 1.011, -0.05601, 1.0, -0.05711, 1.0, -0.05601, 1.011, -0.05175, 1.01, -0.05276, 1.0, -0.05601, 1.0, -0.05494, 1.011, -0.04657, 1.009, -0.04748, 1.0, -0.05276, 1.0, -0.05175, 1.01, -0.0396, 1.008, -0.04038, 1.0, -0.04748, 1.0, -0.04657, 1.009, -0.03111, 1.006, -0.03172, 1.0, -0.04038, 1.0, -0.0396, 1.008, -0.02142, 1.004, -0.02184, 1.0, -0.03172, 1.0, -0.03111, 1.006, -0.01091, 1.002, -0.01112, 1.0, -0.02184, 1.0, -0.02142, 1.004, 2.766e-05, 1.0, -0.01112, 1.0, -0.01091, 1.002, 1.0, 1.0, 1.0, 1.011, 1.002, 1.011, 1.002, 1.011, 1.0, 1.011, 1.0, 1.022, 1.004, 1.021, 1.004, 1.021, 1.0, 1.022, 1.0, 1.032, 1.006, 1.031, 1.006, 1.031, 1.0, 1.032, 1.0, 1.04, 1.008, 1.04, 1.008, 1.04, 1.0, 1.04, 1.0, 1.047, 1.009, 1.047, 1.009, 1.047, 1.0, 1.047, 1.0, 1.053, 1.01, 1.052, 1.01, 1.052, 1.0, 1.053, 1.0, 1.056, 1.011, 1.055, 1.011, 1.055, 1.0, 1.056, 1.0, 1.057, 1.011, 1.056, 1.011, 1.056, 1.0, 1.057, 1.0, 1.056, 1.011, 1.055, 1.011, 1.055, 1.0, 1.056, 1.0, 1.053, 1.01, 1.052, 1.01, 1.052, 1.0, 1.053, 1.0, 1.047, 1.009, 1.047, 1.009, 1.047, 1.0, 1.047, 1.0, 1.04, 1.008, 1.04, 1.008, 1.04, 1.0, 1.04, 1.0, 1.032, 1.006, 1.031, 1.006, 1.031, 1.0, 1.032, 1.0, 1.022, 1.004, 1.021, 1.004, 1.021, 1.0, 1.022, 1.0, 1.011, 1.002, 1.011, 1.002, 1.011, 1.0, 1.011, 1.0, 1.0, 1.004, 1.01, 1.002, 1.011, 1.0, 1.0, 1.008, 1.02, 1.004, 1.021, 1.002, 1.011, 1.004, 1.01, 1.012, 1.029, 1.006, 1.031, 1.004, 1.021, 1.008, 1.02, 1.015, 1.037, 1.008, 1.04, 1.006, 1.031, 1.012, 1.029, 1.018, 1.044, 1.009, 1.047, 1.008, 1.04, 1.015, 1.037, 1.02, 1.049, 1.01, 1.052, 1.009, 1.047, 1.018, 1.044, 1.021, 1.052, 1.011, 1.055, 1.01, 1.052, 1.02, 1.049, 1.022, 1.053, 1.011, 1.056, 1.011, 1.055, 1.021, 1.052, 1.021, 1.052, 1.011, 1.055, 1.011, 1.056, 1.022, 1.053, 1.02, 1.049, 1.01, 1.052, 1.011, 1.055, 1.021, 1.052, 1.018, 1.044, 1.009, 1.047, 1.01, 1.052, 1.02, 1.049, 1.015, 1.037, 1.008, 1.04, 1.009, 1.047, 1.018, 1.044, 1.012, 1.029, 1.006, 1.031, 1.008, 1.04, 1.015, 1.037, 1.008, 1.02, 1.004, 1.021, 1.006, 1.031, 1.012, 1.029, 1.004, 1.01, 1.002, 1.011, 1.004, 1.021, 1.008, 1.02, 1.0, 1.0, 1.002, 1.011, 1.004, 1.01, 1.0, 1.0, 1.004, 1.01, 1.006, 1.009, 1.006, 1.009, 1.004, 1.01, 1.008, 1.02, 1.012, 1.018, 1.012, 1.018, 1.008, 1.02, 1.012, 1.029, 1.018, 1.026, 1.018, 1.026, 1.012, 1.029, 1.015, 1.037, 1.022, 1.034, 1.022, 1.034, 1.015, 1.037, 1.018, 1.044, 1.026, 1.039, 1.026, 1.039, 1.018, 1.044, 1.02, 1.049, 1.029, 1.044, 1.029, 1.044, 1.02, 1.049, 1.021, 1.052, 1.031, 1.047, 1.031, 1.047, 1.021, 1.052, 1.022, 1.053, 1.032, 1.047, 1.032, 1.047, 1.022, 1.053, 1.021, 1.052, 1.031, 1.047, 1.031, 1.047, 1.021, 1.052, 1.02, 1.049, 1.029, 1.044, 1.029, 1.044, 1.02, 1.049, 1.018, 1.044, 1.026, 1.039, 1.026, 1.039, 1.018, 1.044, 1.015, 1.037, 1.022, 1.034, 1.022, 1.034, 1.015, 1.037, 1.012, 1.029, 1.018, 1.026, 1.018, 1.026, 1.012, 1.029, 1.008, 1.02, 1.012, 1.018, 1.012, 1.018, 1.008, 1.02, 1.004, 1.01, 1.006, 1.009, 1.006, 1.009, 1.004, 1.01, 1.0, 1.0, 1.008, 1.008, 1.006, 1.009, 1.0, 1.0, 1.015, 1.015, 1.012, 1.018, 1.006, 1.009, 1.008, 1.008, 1.022, 1.022, 1.018, 1.026, 1.012, 1.018, 1.015, 1.015, 1.029, 1.029, 1.022, 1.034, 1.018, 1.026, 1.022, 1.022, 1.034, 1.034, 1.026, 1.039, 1.022, 1.034, 1.029, 1.029, 1.037, 1.037, 1.029, 1.044, 1.026, 1.039, 1.034, 1.034, 1.04, 1.04, 1.031, 1.047, 1.029, 1.044, 1.037, 1.037, 1.04, 1.04, 1.032, 1.047, 1.031, 1.047, 1.04, 1.04, 1.04, 1.04, 1.031, 1.047, 1.032, 1.047, 1.04, 1.04, 1.037, 1.037, 1.029, 1.044, 1.031, 1.047, 1.04, 1.04, 1.034, 1.034, 1.026, 1.039, 1.029, 1.044, 1.037, 1.037, 1.029, 1.029, 1.022, 1.034, 1.026, 1.039, 1.034, 1.034, 1.022, 1.022, 1.018, 1.026, 1.022, 1.034, 1.029, 1.029, 1.015, 1.015, 1.012, 1.018, 1.018, 1.026, 1.022, 1.022, 1.008, 1.008, 1.006, 1.009, 1.012, 1.018, 1.015, 1.015, 1.0, 1.0, 1.006, 1.009, 1.008, 1.008, 1.0, 1.0, 1.008, 1.008, 1.009, 1.006, 1.009, 1.006, 1.008, 1.008, 1.015, 1.015, 1.018, 1.012, 1.018, 1.012, 1.015, 1.015, 1.022, 1.022, 1.026, 1.018, 1.026, 1.018, 1.022, 1.022, 1.029, 1.029, 1.034, 1.022, 1.034, 1.022, 1.029, 1.029, 1.034, 1.034, 1.039, 1.026, 1.039, 1.026, 1.034, 1.034, 1.037, 1.037, 1.044, 1.029, 1.044, 1.029, 1.037, 1.037, 1.04, 1.04, 1.047, 1.031, 1.047, 1.031, 1.04, 1.04, 1.04, 1.04, 1.047, 1.032, 1.047, 1.032, 1.04, 1.04, 1.04, 1.04, 1.047, 1.031, 1.047, 1.031, 1.04, 1.04, 1.037, 1.037, 1.044, 1.029, 1.044, 1.029, 1.037, 1.037, 1.034, 1.034, 1.039, 1.026, 1.039, 1.026, 1.034, 1.034, 1.029, 1.029, 1.034, 1.022, 1.034, 1.022, 1.029, 1.029, 1.022, 1.022, 1.026, 1.018, 1.026, 1.018, 1.022, 1.022, 1.015, 1.015, 1.018, 1.012, 1.018, 1.012, 1.015, 1.015, 1.008, 1.008, 1.009, 1.006, 1.009, 1.006, 1.008, 1.008, 1.0, 1.0, 1.01, 1.004, 1.009, 1.006, 1.0, 1.0, 1.02, 1.008, 1.018, 1.012, 1.009, 1.006, 1.01, 1.004, 1.029, 1.012, 1.026, 1.018, 1.018, 1.012, 1.02, 1.008, 1.037, 1.015, 1.034, 1.022, 1.026, 1.018, 1.029, 1.012, 1.044, 1.018, 1.039, 1.026, 1.034, 1.022, 1.037, 1.015, 1.049, 1.02, 1.044, 1.029, 1.039, 1.026, 1.044, 1.018, 1.052, 1.021, 1.047, 1.031, 1.044, 1.029, 1.049, 1.02, 1.053, 1.022, 1.047, 1.032, 1.047, 1.031, 1.052, 1.021, 1.052, 1.021, 1.047, 1.031, 1.047, 1.032, 1.053, 1.022, 1.049, 1.02, 1.044, 1.029, 1.047, 1.031, 1.052, 1.021, 1.044, 1.018, 1.039, 1.026, 1.044, 1.029, 1.049, 1.02, 1.037, 1.015, 1.034, 1.022, 1.039, 1.026, 1.044, 1.018, 1.029, 1.012, 1.026, 1.018, 1.034, 1.022, 1.037, 1.015, 1.02, 1.008, 1.018, 1.012, 1.026, 1.018, 1.029, 1.012, 1.01, 1.004, 1.009, 1.006, 1.018, 1.012, 1.02, 1.008, 1.0, 1.0, 1.009, 1.006, 1.01, 1.004, 1.0, 1.0, 1.01, 1.004, 1.011, 1.002, 1.011, 1.002, 1.01, 1.004, 1.02, 1.008, 1.021, 1.004, 1.021, 1.004, 1.02, 1.008, 1.029, 1.012, 1.031, 1.006, 1.031, 1.006, 1.029, 1.012, 1.037, 1.015, 1.04, 1.008, 1.04, 1.008, 1.037, 1.015, 1.044, 1.018, 1.047, 1.009, 1.047, 1.009, 1.044, 1.018, 1.049, 1.02, 1.052, 1.01, 1.052, 1.01, 1.049, 1.02, 1.052, 1.021, 1.055, 1.011, 1.055, 1.011, 1.052, 1.021, 1.053, 1.022, 1.056, 1.011, 1.056, 1.011, 1.053, 1.022, 1.052, 1.021, 1.055, 1.011, 1.055, 1.011, 1.052, 1.021, 1.049, 1.02, 1.052, 1.01, 1.052, 1.01, 1.049, 1.02, 1.044, 1.018, 1.047, 1.009, 1.047, 1.009, 1.044, 1.018, 1.037, 1.015, 1.04, 1.008, 1.04, 1.008, 1.037, 1.015, 1.029, 1.012, 1.031, 1.006, 1.031, 1.006, 1.029, 1.012, 1.02, 1.008, 1.021, 1.004, 1.021, 1.004, 1.02, 1.008, 1.01, 1.004, 1.011, 1.002, 1.011, 1.002, 1.01, 1.004, 1.0, 1.0, 1.011, 1.0, 1.011, 1.002, 1.0, 1.0, 1.022, 1.0, 1.021, 1.004, 1.011, 1.002, 1.011, 1.0, 1.032, 1.0, 1.031, 1.006, 1.021, 1.004, 1.022, 1.0, 1.04, 1.0, 1.04, 1.008, 1.031, 1.006, 1.032, 1.0, 1.047, 1.0, 1.047, 1.009, 1.04, 1.008, 1.04, 1.0, 1.053, 1.0, 1.052, 1.01, 1.047, 1.009, 1.047, 1.0, 1.056, 1.0, 1.055, 1.011, 1.052, 1.01, 1.053, 1.0, 1.057, 1.0, 1.056, 1.011, 1.055, 1.011, 1.056, 1.0, 1.056, 1.0, 1.055, 1.011, 1.056, 1.011, 1.057, 1.0, 1.053, 1.0, 1.052, 1.01, 1.055, 1.011, 1.056, 1.0, 1.047, 1.0, 1.047, 1.009, 1.052, 1.01, 1.053, 1.0, 1.04, 1.0, 1.04, 1.008, 1.047, 1.009, 1.047, 1.0, 1.032, 1.0, 1.031, 1.006, 1.04, 1.008, 1.04, 1.0, 1.022, 1.0, 1.021, 1.004, 1.031, 1.006, 1.032, 1.0, 1.011, 1.0, 1.011, 1.002, 1.021, 1.004, 1.022, 1.0, 1.0, 1.0, 1.011, 1.002, 1.011, 1.0])
me_cube.materials.append(mat_material)
me_cube.use_remesh_preserve_volume = False
me_cube.use_remesh_preserve_attributes = False
me_cube.use_mirror_vertex_groups = False
me_cube.update()

# ---- objects
ob_cube = bpy.data.objects.new('Cube', me_cube)
ob_lamp = bpy.data.objects.new('Lamp', light_lamp)
ob_camera = bpy.data.objects.new('Camera', cam_camera)

# ---- transforms, parenting, visibility, modifiers, constraints
ob_cube.location = (0.0, 0.0, 0.0)
ob_cube.lock_rotations_4d = False
ob_cube.empty_display_type = 'ARROWS'
ob_cube.lineart.crease_threshold = 0.0
ob_lamp.location = (4.076, 1.005, 5.904)
ob_lamp.rotation_euler = (0.6503, 0.05522, 1.866)
ob_lamp.lock_rotations_4d = False
ob_lamp.empty_display_type = 'ARROWS'
ob_lamp.color = (0.0, 0.0, 0.0, 0.0)
ob_lamp.lineart.crease_threshold = 0.0
ob_camera.location = (7.481, -6.508, 5.344)
ob_camera.rotation_euler = (1.109, 0.01082, 0.8149)
ob_camera.lock_rotations_4d = False
ob_camera.empty_display_type = 'ARROWS'
ob_camera.color = (0.0, 0.0, 0.0, 0.0)
ob_camera.display_type = 'WIRE'
ob_camera.lineart.crease_threshold = 0.0

# ---- collection membership
col_collection_1.objects.link(ob_cube)
col_collection_1.objects.link(ob_lamp)
col_collection_1.objects.link(ob_camera)

# ---- scene / render settings (as saved in the file)
scene.camera = ob_camera
scene.frame_start = 1; scene.frame_end = 250; scene.frame_set(1)
scene.render.engine = 'BLENDER_EEVEE_NEXT'
scene.render.image_settings.color_mode = 'RGB'
scene.render.image_settings.compression = 90
scene.render.resolution_percentage = 50
scene.render.dither_intensity = 0.0
scene.render.bake_margin = 2
scene.render.bake_bias = 0.0
scene.cycles.use_denoising = False
scene.cycles.samples = 10
scene.cycles.sampling_pattern = 'TABULATED_SOBOL'
scene.cycles.light_sampling_threshold = 0.0
scene.cycles.use_adaptive_sampling = False
scene.cycles.use_light_tree = False
scene.cycles.blur_glossy = 0.0
scene.cycles.volume_bounces = 1
scene.cycles.pixel_filter_type = 'GAUSSIAN'
scene.cycles.sample_clamp_indirect = 0.0
scene.view_settings.view_transform = 'Standard'
bpy.context.view_layer.update()
